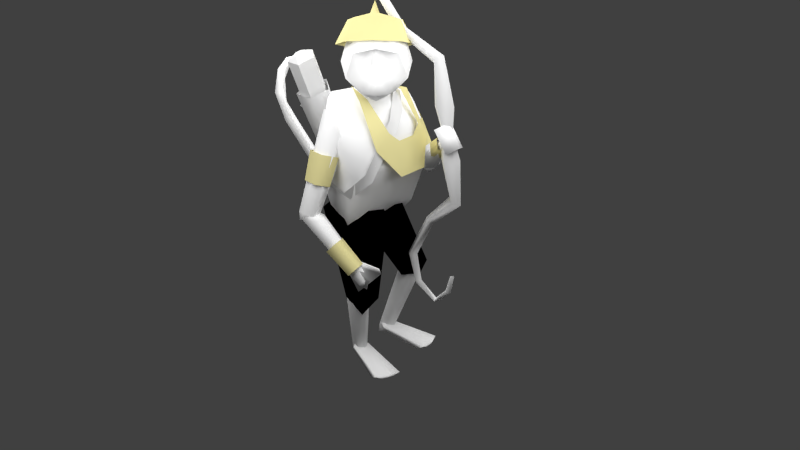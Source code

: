 # Source: general.blend  (saved by Blender 2.65.0; exported with 4.5.12 LTS)
import bpy
from mathutils import Matrix  # noqa: F401  (used for matrix-valued properties, if any)

bpy.ops.wm.read_factory_settings(use_empty=True)
scene = bpy.context.scene
scene.name = 'Scene'

# ---- collections
col_collection_1 = bpy.data.collections.new('Collection 1'); scene.collection.children.link(col_collection_1)

# ---- materials (node trees are filled in below, after node groups)
mat_wood = bpy.data.materials.new('wood')
mat_wood.alpha_threshold = 0.0
mat_wood.use_transparent_shadow = False
mat_wood.roughness = 0.5
mat_wood.line_color = (0.0, 0.0, 0.0, 1.0)
mat_arrow = bpy.data.materials.new('arrow')
mat_arrow.alpha_threshold = 0.0
mat_arrow.use_transparent_shadow = False
mat_arrow.roughness = 0.5
mat_arrow.line_color = (0.0, 0.0, 0.0, 1.0)
mat_ornaments = bpy.data.materials.new('ornaments')
mat_ornaments.alpha_threshold = 0.0
mat_ornaments.use_transparent_shadow = False
mat_ornaments.diffuse_color = (0.8, 0.7296, 0.3452, 1.0)
mat_ornaments.roughness = 0.5
mat_ornaments.line_color = (0.0, 0.0, 0.0, 1.0)
mat_body = bpy.data.materials.new('body')
mat_body.alpha_threshold = 0.0
mat_body.use_transparent_shadow = False
mat_body.diffuse_color = (1.0, 1.0, 1.0, 1.0)
mat_body.roughness = 0.5
mat_body.line_color = (0.0, 0.0, 0.0, 1.0)
mat_metal = bpy.data.materials.new('metal')
mat_metal.alpha_threshold = 0.0
mat_metal.use_transparent_shadow = False
mat_metal.diffuse_color = (1.0, 1.0, 1.0, 1.0)
mat_metal.roughness = 0.5
mat_metal.line_color = (0.0, 0.0, 0.0, 1.0)
mat_handle = bpy.data.materials.new('handle')
mat_handle.alpha_threshold = 0.0
mat_handle.use_transparent_shadow = False
mat_handle.diffuse_color = (0.1376, 0.05778, 0.02582, 1.0)
mat_handle.specular_color = (0.448, 0.448, 0.448)
mat_handle.roughness = 0.5
mat_handle.line_color = (0.0, 0.0, 0.0, 1.0)
mat_face = bpy.data.materials.new('face')
mat_face.alpha_threshold = 0.0
mat_face.use_transparent_shadow = False
mat_face.diffuse_color = (1.0, 1.0, 1.0, 1.0)
mat_face.roughness = 0.5
mat_face.line_color = (0.0, 0.0, 0.0, 1.0)
mat_cloth = bpy.data.materials.new('cloth')
mat_cloth.alpha_threshold = 0.0
mat_cloth.use_transparent_shadow = False
mat_cloth.diffuse_color = (0.0, 0.0, 0.0, 1.0)
mat_cloth.roughness = 0.5
mat_cloth.line_color = (0.0, 0.0, 0.0, 1.0)

# ---- material node trees

# ---- world
world_world = bpy.data.worlds.new('World'); scene.world = world_world
world_world.color = (0.05088, 0.05088, 0.05088)
world_world.use_sun_shadow = False
world_world.sun_shadow_jitter_overblur = 0.0
world_world.cycles.sampling_method = 'MANUAL'
world_world.cycles.sample_map_resolution = 256

# ---- cameras
cam_camera = bpy.data.cameras.new('Camera')
cam_camera.clip_end = 100.0
cam_camera.lens = 35.0
cam_camera.sensor_width = 32.0
cam_camera.sensor_height = 18.0
cam_camera.ortho_scale = 7.314
cam_camera.dof.focus_distance = 0.0
cam_camera.dof.aperture_fstop = 128.0

# ---- lights
light_lamp_003 = bpy.data.lights.new('Lamp.003', 'POINT')
light_lamp_003.transmission_factor = 0.0
light_lamp_003.cutoff_distance = 30.0
light_lamp_003.energy = 100.0
light_lamp_003.shadow_buffer_clip_start = 1.001
light_lamp_003.shadow_soft_size = 1.0
light_lamp_003.shadow_maximum_resolution = 0.006
light_lamp_003.use_absolute_resolution = True
light_lamp_003.cycles.use_multiple_importance_sampling = False
light_lamp_002 = bpy.data.lights.new('Lamp.002', 'POINT')
light_lamp_002.transmission_factor = 0.0
light_lamp_002.cutoff_distance = 30.0
light_lamp_002.energy = 100.0
light_lamp_002.shadow_buffer_clip_start = 1.001
light_lamp_002.shadow_soft_size = 1.0
light_lamp_002.shadow_maximum_resolution = 0.006
light_lamp_002.use_absolute_resolution = True
light_lamp_002.cycles.use_multiple_importance_sampling = False
light_lamp_001 = bpy.data.lights.new('Lamp.001', 'POINT')
light_lamp_001.transmission_factor = 0.0
light_lamp_001.cutoff_distance = 30.0
light_lamp_001.energy = 100.0
light_lamp_001.shadow_buffer_clip_start = 1.001
light_lamp_001.shadow_soft_size = 1.0
light_lamp_001.shadow_maximum_resolution = 0.006
light_lamp_001.use_absolute_resolution = True
light_lamp_001.cycles.use_multiple_importance_sampling = False
light_lamp = bpy.data.lights.new('Lamp', 'POINT')
light_lamp.transmission_factor = 0.0
light_lamp.cutoff_distance = 30.0
light_lamp.energy = 100.0
light_lamp.shadow_buffer_clip_start = 1.001
light_lamp.shadow_soft_size = 1.0
light_lamp.shadow_maximum_resolution = 0.006
light_lamp.use_absolute_resolution = True
light_lamp.cycles.use_multiple_importance_sampling = False

# ---- meshes
me_cylinder_010 = bpy.data.meshes.new('Cylinder.010')
me_cylinder_010.from_pydata([(-5.84e-09, 0.755, -1.0), (0.0, 1.0, 1.0), (0.7181, 0.2333, -1.0), (0.9511, 0.309, 1.0), (0.4438, -0.6108, -1.0), (0.5878, -0.809, 1.0), (-0.4438, -0.6108, -1.0), (-0.5878, -0.809, 1.0), (-0.7181, 0.2333, -1.0), (-0.9511, 0.309, 1.0), (0.8502, 0.2763, 0.1343), (0.8273, 0.2688, -0.06207), (1.048, 1.961, 0.6776), (0.8957, 2.466, 0.5524), (1.825, 2.67, 0.8131), (1.688, 3.248, 0.748), (3.42, 2.687, 0.7157), (3.283, 3.21, 0.6043), (4.657, 0.9754, 0.5574), (4.896, 1.215, 0.3973), (4.778, -1.714, 0.03014), (4.875, -1.506, -0.1562), (3.664, -2.688, -0.2464), (3.652, -2.48, -0.4328), (1.01, -2.129, -0.2143), (0.7987, -2.206, -0.3988), (0.4374, -0.77, 0.3289), (0.4384, -0.7662, 0.1324), (4.414, 2.142, 0.4935), (4.03, 1.843, 0.6377), (2.709, 2.682, 0.7615), (2.555, 3.279, 0.7132), (1.306, 2.289, 0.7557), (1.346, 2.992, 0.731), (-4.141e-09, 0.8055, 0.3483), (0.7661, 0.2489, 0.3483), (0.4735, -0.6517, 0.3483), (-0.4735, -0.6517, 0.3483), (-0.7661, 0.2489, 0.3483), (-4.141e-09, 0.8055, 1.605), (0.7661, 0.2489, 1.605), (0.4735, -0.6517, 1.605), (-0.4735, -0.6517, 1.605), (-0.7661, 0.2489, 1.605), (-0.2926, -0.09508, 1.687), (6.557e-07, -0.3077, 1.687), (0.2926, -0.09508, 1.687), (-0.1809, 0.2489, 1.687), (0.1809, 0.2489, 1.687)], [], [(0, 1, 3, 10, 11, 2), (2, 11, 10, 3, 5, 4), (4, 5, 7, 6), (8, 9, 1, 0), (6, 7, 9, 8), (0, 2, 4, 6, 8), (10, 11, 13, 12), (32, 33, 15, 14), (30, 31, 17, 16), (16, 17, 28, 29), (18, 19, 21, 20), (20, 21, 23, 22), (22, 23, 25, 24), (24, 25, 27, 26), (29, 28, 19, 18), (14, 15, 31, 30), (12, 13, 33, 32), (38, 37, 42, 43), (35, 34, 39, 40), (34, 38, 43, 39), (36, 35, 40, 41), (37, 36, 41, 42), (43, 47, 39), (40, 48, 46), (42, 44, 43), (41, 40, 46), (40, 39, 48), (39, 47, 48), (44, 47, 43), (44, 42, 45), (41, 46, 45), (42, 41, 45), (46, 48, 47, 44, 45)])
me_cylinder_010.polygons.foreach_set('use_smooth', [1, 1, 1, 1, 1, 1, 1, 1, 1, 1, 1, 1, 1, 1, 1, 1, 1, 0, 0, 0, 0, 0, 0, 0, 0, 0, 0, 0, 0, 0, 0, 0, 0])
_uv = me_cylinder_010.uv_layers.new(name='UVMap')
_uv.uv.foreach_set('vector', [0.5047, 0.3982, 0.1952, 9.83e-05, 0.8026, 9.825e-05, 0.6822, 0.1798, 0.6548, 0.2205, 0.5244, 0.4152, 0.5244, 0.4152, 0.6548, 0.2205, 0.6822, 0.1798, 0.8026, 9.825e-05, 0.9999, 0.5837, 0.5093, 0.4468, 0.5093, 0.4468, 0.9999, 0.5837, 0.4954, 0.9656, 0.4777, 0.4436, 0.4789, 0.413, 9.825e-05, 0.5889, 0.1952, 9.83e-05, 0.5047, 0.3982, 0.4777, 0.4436, 0.4954, 0.9656, 9.825e-05, 0.5889, 0.4789, 0.413, 0.5047, 0.3982, 0.5244, 0.4152, 0.5093, 0.4468, 0.4777, 0.4436, 0.4789, 0.413, 0.6822, 0.1798, 0.6548, 0.2205, 0.6548, 0.2205, 0.6822, 0.1798, 0.6822, 0.1798, 0.6548, 0.2205, 0.6548, 0.2205, 0.6822, 0.1798, 0.6822, 0.1798, 0.6548, 0.2205, 0.6548, 0.2205, 0.6822, 0.1798, 0.6822, 0.1798, 0.6548, 0.2205, 0.6548, 0.2205, 0.6822, 0.1798, 0.6822, 0.1798, 0.6548, 0.2205, 0.6548, 0.2205, 0.6822, 0.1798, 0.6822, 0.1798, 0.6548, 0.2205, 0.6548, 0.2205, 0.6822, 0.1798, 0.6822, 0.1798, 0.6548, 0.2205, 0.6548, 0.2205, 0.6822, 0.1798, 0.6822, 0.1798, 0.6548, 0.2205, 0.6548, 0.2205, 0.6822, 0.1798, 0.6822, 0.1798, 0.6548, 0.2205, 0.6548, 0.2205, 0.6822, 0.1798, 0.6822, 0.1798, 0.6548, 0.2205, 0.6548, 0.2205, 0.6822, 0.1798, 0.6822, 0.1798, 0.6548, 0.2205, 0.6548, 0.2205, 0.6822, 0.1798, 0.9141, 0.1793, 0.8332, 0.9281, -0.1608, 0.8207, -0.07993, 0.07193, 8.688e-05, 0.7532, 8.678e-05, 8.678e-05, 0.9999, 8.678e-05, 0.9999, 0.7532, -0.007468, 0.743, 0.007848, -0.01, 1.007, 0.01033, 0.9922, 0.7633, 0.8856, 0.1358, 0.8672, 0.8887, -0.1323, 0.8642, -0.1139, 0.1113, 0.8856, 0.1358, 0.8672, 0.8887, -0.1323, 0.8642, -0.1139, 0.1113, 0.916, 0.6504, 0.9539, 0.7021, 0.9632, 1.018, 0.9935, 0.8231, 0.9724, 0.7483, 0.9856, 0.6063, 0.951, -0.005827, 0.9523, 0.4657, 0.916, 0.6504, 1.016, 0.454, 0.9935, 0.8231, 0.9856, 0.6063, 0.9935, 0.8231, 0.9632, 1.018, 0.9724, 0.7483, 0.9632, 1.018, 0.9539, 0.7021, 0.9724, 0.7483, 0.9523, 0.4657, 0.9539, 0.7021, 0.916, 0.6504, 0.9523, 0.4657, 0.951, -0.005827, 0.9749, 0.4163, 1.016, 0.454, 0.9856, 0.6063, 0.9749, 0.4163, 0.951, -0.005827, 1.016, 0.454, 0.9749, 0.4163, 0.9856, 0.6063, 0.9724, 0.7483, 0.9539, 0.7021, 0.9523, 0.4657, 0.9749, 0.4163])
me_cylinder_010.materials.append(mat_wood)
me_cylinder_010.materials.append(mat_arrow)
me_cylinder_010.use_remesh_preserve_volume = False
me_cylinder_010.use_remesh_preserve_attributes = False
me_cylinder_010.use_mirror_vertex_groups = False
me_cylinder_010.update()
me_cylinder_001 = bpy.data.meshes.new('Cylinder.001')
me_cylinder_001.from_pydata([(13.28, 1.314, -1.153), (13.26, 1.305, 1.147), (14.58, -0.0263, -1.234), (14.66, 0.02521, 1.224), (13.05, -1.314, -1.174), (13.08, -1.305, 1.18), (11.76, 0.0263, -1.093), (11.68, -0.02521, 1.104), (-2.163, 1.127, -2.3), (-2.158, 1.127, 2.3), (-0.73, -4.955e-08, -2.299), (-0.725, -4.955e-08, 2.3), (-2.163, -1.127, -2.3), (-2.158, -1.127, 2.3), (-3.596, 1.317e-08, -2.3), (-3.591, 1.317e-08, 2.3), (3.487, 0.6736, -3.144), (3.494, 0.6414, 3.144), (4.343, -2.828e-08, -3.144), (4.309, -2.677e-08, 3.144), (3.487, -0.6736, -3.144), (3.494, -0.6414, 3.144), (2.631, 9.197e-09, -3.144), (2.679, 8.915e-09, 3.144), (9.456, 0.6736, -2.59), (9.209, 0.6414, 2.594), (10.05, -2.828e-08, -2.59), (9.779, -2.677e-08, 2.594), (9.456, -0.6736, -2.59), (9.209, -0.6414, 2.594), (8.858, 9.197e-09, -2.59), (8.639, 8.915e-09, 2.594), (4.717, -0.8468, -1.607), (5.619, 0.03402, -1.651), (3.948, -0.03402, -1.545), (4.85, 0.8468, -1.589), (3.683, 1.044, 1.616), (2.452, -0.04294, 1.584), (3.674, -1.044, 1.631), (4.906, 0.04294, 1.663), (13.17, 2.143, 0.4186), (15.89, -9.219e-08, 0.4187), (13.17, -2.143, 0.4186), (10.45, 2.701e-08, 0.4186), (6.963, -0.01797, -2.881), (7.658, -0.6723, -2.901), (8.345, 0.01797, -2.915), (7.65, 0.6723, -2.895), (-2.466, -0.03818, -2.891), (-1.549, -0.8795, -2.833), (-0.491, 0.03818, -2.803), (-1.407, 0.8795, -2.86), (13.17, 1.154, -0.02536), (13.17, -1.154, -0.02536), (14.64, -5.718e-08, -0.02535), (11.7, 7.031e-09, -0.02537), (13.17, 2.143, -0.4548), (10.44, 2.701e-08, -0.4549), (13.17, -2.143, -0.4548), (15.89, -9.219e-08, -0.4548), (-1.67, -0.8733, 2.826), (-0.6177, 0.05315, 2.805), (-1.647, 0.8733, 2.847), (-2.7, -0.05315, 2.869), (8.16, 0.02034, 2.999), (7.771, 0.6328, 2.952), (7.248, -0.02034, 2.917), (7.637, -0.6328, 2.964)], [], [(40, 1, 3, 41), (41, 3, 5, 42), (37, 38, 13, 15), (43, 7, 1, 40), (42, 5, 7, 43), (38, 39, 11, 13), (62, 63, 23, 17), (49, 48, 22, 20), (39, 36, 9, 11), (36, 37, 15, 9), (33, 32, 12, 10), (32, 34, 14, 12), (35, 33, 10, 8), (34, 35, 8, 14), (64, 65, 25, 27), (66, 67, 29, 31), (51, 50, 18, 16), (60, 61, 19, 21), (48, 51, 16, 22), (50, 49, 20, 18), (63, 60, 21, 23), (61, 62, 17, 19), (27, 25, 31, 29), (24, 26, 28, 30), (45, 44, 30, 28), (65, 66, 31, 25), (47, 46, 26, 24), (67, 64, 27, 29), (44, 47, 24, 30), (46, 45, 28, 26), (2, 4, 32, 33), (4, 6, 34, 32), (0, 2, 33, 35), (6, 0, 35, 34), (1, 7, 37, 36), (5, 3, 39, 38), (7, 5, 38, 37), (3, 1, 36, 39), (52, 40, 41, 54), (54, 41, 42, 53), (55, 43, 40, 52), (53, 42, 43, 55), (4, 58, 57, 6), (6, 57, 56, 0), (11, 9, 62, 61), (15, 13, 60, 63), (0, 56, 59, 2), (58, 53, 55, 57), (2, 59, 58, 4), (17, 23, 66, 65), (56, 52, 54, 59), (21, 19, 64, 67), (57, 55, 52, 56), (59, 54, 53, 58), (9, 15, 63, 62), (14, 8, 51, 48), (20, 22, 44, 45), (13, 11, 61, 60), (12, 14, 48, 49), (10, 12, 49, 50), (8, 10, 50, 51), (23, 21, 67, 66), (19, 17, 65, 64), (18, 20, 45, 46), (16, 18, 46, 47), (22, 16, 47, 44)])
me_cylinder_001.polygons.foreach_set('use_smooth', [True] * 66)
_uv = me_cylinder_001.uv_layers.new(name='UVMap')
_uv.uv.foreach_set('vector', [0.5, 0.0, 1.0, 0.0, 1.0, 1.0, 0.5, 1.0, 0.5, 0.0, 1.0, 0.0, 1.0, 1.0, 0.5, 1.0, 0.0, 0.5, 1.0, 0.5, 1.0, 1.0, 0.0, 1.0, 0.5, 0.0, 1.0, 0.0, 1.0, 1.0, 0.5, 1.0, 0.5, 0.0, 1.0, 0.0, 1.0, 1.0, 0.5, 1.0, 0.0, 0.5, 1.0, 0.5, 1.0, 1.0, 0.0, 1.0, 0.0, 0.5, 1.0, 0.5, 1.0, 1.0, 0.0, 1.0, 0.0, 0.5, 1.0, 0.5, 1.0, 1.0, 0.0, 1.0, 0.0, 0.5, 1.0, 0.5, 1.0, 1.0, 0.0, 1.0, 0.0, 0.5, 1.0, 0.5, 1.0, 1.0, 0.0, 1.0, 0.0, 0.5, 1.0, 0.5, 1.0, 1.0, 0.0, 1.0, 0.0, 0.5, 1.0, 0.5, 1.0, 1.0, 0.0, 1.0, 0.0, 0.5, 1.0, 0.5, 1.0, 1.0, 0.0, 1.0, 0.0, 0.5, 1.0, 0.5, 1.0, 1.0, 0.0, 1.0, 0.0, 0.5, 1.0, 0.5, 1.0, 1.0, 0.0, 1.0, 0.0, 0.5, 1.0, 0.5, 1.0, 1.0, 0.0, 1.0, 0.0, 0.5, 1.0, 0.5, 1.0, 1.0, 0.0, 1.0, 0.0, 0.5, 1.0, 0.5, 1.0, 1.0, 0.0, 1.0, 0.0, 0.5, 1.0, 0.5, 1.0, 1.0, 0.0, 1.0, 0.0, 0.5, 1.0, 0.5, 1.0, 1.0, 0.0, 1.0, 0.0, 0.5, 1.0, 0.5, 1.0, 1.0, 0.0, 1.0, 0.0, 0.5, 1.0, 0.5, 1.0, 1.0, 0.0, 1.0, 0.0, 0.0, 1.0, 0.0, 1.0, 1.0, 0.0, 1.0, 0.0, 0.0, 1.0, 0.0, 1.0, 1.0, 0.0, 1.0, 0.0, 0.5, 1.0, 0.5, 1.0, 1.0, 0.0, 1.0, 0.0, 0.5, 1.0, 0.5, 1.0, 1.0, 0.0, 1.0, 0.0, 0.5, 1.0, 0.5, 1.0, 1.0, 0.0, 1.0, 0.0, 0.5, 1.0, 0.5, 1.0, 1.0, 0.0, 1.0, 0.0, 0.5, 1.0, 0.5, 1.0, 1.0, 0.0, 1.0, 0.0, 0.5, 1.0, 0.5, 1.0, 1.0, 0.0, 1.0, 0.0, 0.0, 1.0, 0.0, 1.0, 0.5, 0.0, 0.5, 0.0, 0.0, 1.0, 0.0, 1.0, 0.5, 0.0, 0.5, 0.0, 0.0, 1.0, 0.0, 1.0, 0.5, 0.0, 0.5, 0.0, 0.0, 1.0, 0.0, 1.0, 0.5, 0.0, 0.5, 0.0, 0.0, 1.0, 0.0, 1.0, 0.5, 0.0, 0.5, 0.0, 0.0, 1.0, 0.0, 1.0, 0.5, 0.0, 0.5, 0.0, 0.0, 1.0, 0.0, 1.0, 0.5, 0.0, 0.5, 0.0, 0.0, 1.0, 0.0, 1.0, 0.5, 0.0, 0.5, 0.375, 0.0, 0.5, 0.0, 0.5, 1.0, 0.375, 1.0, 0.375, 0.0, 0.5, 0.0, 0.5, 1.0, 0.375, 1.0, 0.375, 0.0, 0.5, 0.0, 0.5, 1.0, 0.375, 1.0, 0.375, 0.0, 0.5, 0.0, 0.5, 1.0, 0.375, 1.0, 0.0, 0.0, 0.25, 0.0, 0.25, 1.0, 0.0, 1.0, 0.0, 0.0, 0.25, 0.0, 0.25, 1.0, 0.0, 1.0, 0.0, 0.0, 1.0, 0.0, 1.0, 0.5, 0.0, 0.5, 0.0, 0.0, 1.0, 0.0, 1.0, 0.5, 0.0, 0.5, 0.0, 0.0, 0.25, 0.0, 0.25, 1.0, 0.0, 1.0, 0.25, 0.0, 0.375, 0.0, 0.375, 1.0, 0.25, 1.0, 0.0, 0.0, 0.25, 0.0, 0.25, 1.0, 0.0, 1.0, 0.0, 0.0, 1.0, 0.0, 1.0, 0.5, 0.0, 0.5, 0.25, 0.0, 0.375, 0.0, 0.375, 1.0, 0.25, 1.0, 0.0, 0.0, 1.0, 0.0, 1.0, 0.5, 0.0, 0.5, 0.25, 0.0, 0.375, 0.0, 0.375, 1.0, 0.25, 1.0, 0.25, 0.0, 0.375, 0.0, 0.375, 1.0, 0.25, 1.0, 0.0, 0.0, 1.0, 0.0, 1.0, 0.5, 0.0, 0.5, 0.0, 0.0, 1.0, 0.0, 1.0, 0.5, 0.0, 0.5, 0.0, 0.0, 1.0, 0.0, 1.0, 0.5, 0.0, 0.5, 0.0, 0.0, 1.0, 0.0, 1.0, 0.5, 0.0, 0.5, 0.0, 0.0, 1.0, 0.0, 1.0, 0.5, 0.0, 0.5, 0.0, 0.0, 1.0, 0.0, 1.0, 0.5, 0.0, 0.5, 0.0, 0.0, 1.0, 0.0, 1.0, 0.5, 0.0, 0.5, 0.0, 0.0, 1.0, 0.0, 1.0, 0.5, 0.0, 0.5, 0.0, 0.0, 1.0, 0.0, 1.0, 0.5, 0.0, 0.5, 0.0, 0.0, 1.0, 0.0, 1.0, 0.5, 0.0, 0.5, 0.0, 0.0, 1.0, 0.0, 1.0, 0.5, 0.0, 0.5, 0.0, 0.0, 1.0, 0.0, 1.0, 0.5, 0.0, 0.5])
me_cylinder_001.materials.append(mat_wood)
me_cylinder_001.use_remesh_preserve_volume = False
me_cylinder_001.use_remesh_preserve_attributes = False
me_cylinder_001.use_mirror_vertex_groups = False
me_cylinder_001.update()
me_plane_002 = bpy.data.meshes.new('Plane.002')
me_plane_002.from_pydata([(-1.063, 0.4823, -0.2179), (-1.063, -0.5349, -0.2179), (-1.063, 0.3485, -0.2179), (-1.063, -0.3819, -0.2179), (-0.2373, -0.5047, -0.09843), (0.2598, -0.192, 0.0), (0.2437, 0.3248, 0.0), (-0.2288, 0.592, -0.09843), (-0.4762, 0.3804, 0.0), (-0.3229, 0.2204, 0.0), (-0.3082, -0.08205, 0.0), (-0.4717, -0.2691, 0.01686), (-1.313, 0.07856, -0.7173), (-1.279, -0.2588, -0.6928), (1.134, -0.07466, -1.017), (-0.4656, -0.08398, -0.04412), (1.033, -0.6882, -1.102), (-0.6741, -0.3755, -0.1619), (0.6927, -0.6242, -1.468), (-1.205, -0.7344, -0.7352), (0.6429, 0.008243, -1.402), (-1.219, -0.00772, -0.8795), (0.7135, 0.6118, -1.396), (-1.169, 0.6242, -0.6153), (1.054, 0.5477, -1.03), (-0.5961, 0.1609, 0.003067), (-1.159, -0.06985, -0.311), (1.19, -0.02382, -1.481), (0.1338, -0.8557, -0.3463), (0.1079, -0.08243, -0.1652), (0.2191, 0.6474, -0.3026), (0.8093, -0.7337, -0.8335), (0.9041, 0.6017, -0.8087), (0.7178, -0.06061, -0.7149), (0.2063, 0.6985, -1.324), (0.1724, -0.7283, -1.403), (0.01316, 0.00203, -1.325), (-0.01696, -0.554, -0.1529), (0.01382, 0.3375, -0.1024), (0.634, -0.4182, -1.56), (0.06158, -0.448, -1.506), (-1.255, -0.4974, -0.9293), (-1.257, 0.4207, -0.8935), (0.04922, 0.3662, -1.493), (0.62, 0.3374, -1.56), (-0.4981, 0.803, -0.9624), (-0.2985, 0.7425, -0.4198), (-0.6855, 0.3963, -1.264), (-0.6503, -0.4729, -1.301), (-0.4855, -0.8412, -1.083), (-0.6698, -0.003177, -1.101), (-0.3985, -0.899, -0.5005), (-0.551, -0.7384, -0.3227), (-0.4628, 0.5901, -0.2081)], [], [(2, 0, 12), (13, 1, 3), (1, 4, 11, 3), (4, 5, 10, 11), (8, 7, 0, 2), (9, 6, 7, 8), (5, 6, 9, 10), (14, 33, 31, 16), (28, 37, 51), (40, 48, 50, 36), (43, 47, 45, 34), (25, 23, 26), (24, 32, 33, 14), (22, 34, 32, 24), (16, 18, 27), (26, 21, 41), (15, 25, 26), (17, 15, 26), (19, 17, 26), (23, 42, 26), (14, 16, 27), (39, 20, 27), (24, 27, 22), (44, 22, 27), (24, 14, 27), (31, 28, 51, 49, 35), (30, 46, 38), (32, 30, 29, 33), (33, 29, 28, 31), (34, 45, 46, 30, 32), (16, 31, 35, 18), (39, 40, 36, 20), (44, 43, 34, 22), (17, 19, 52), (25, 38, 53), (30, 38, 29), (29, 37, 28), (29, 15, 17, 37), (38, 25, 15, 29), (18, 35, 40, 39), (19, 26, 41), (35, 49, 48, 40), (36, 50, 47, 43), (20, 36, 43, 44), (42, 21, 26), (20, 44, 27), (18, 39, 27), (45, 23, 46), (38, 46, 53), (47, 42, 23, 45), (49, 19, 41, 48), (50, 21, 42, 47), (48, 41, 21, 50), (49, 51, 19), (52, 19, 51), (37, 52, 51), (37, 17, 52), (23, 25, 53), (46, 23, 53)])
me_plane_002.polygons.foreach_set('use_smooth', [True] * 59)
me_plane_002.polygons.foreach_set('material_index', [0, 0, 0, 0, 0, 0, 0, 1, 1, 1, 1, 1, 1, 1, 1, 1, 1, 1, 1, 1, 1, 1, 1, 1, 1, 1, 1, 1, 1, 1, 1, 1, 1, 1, 1, 1, 1, 1, 1, 1, 1, 1, 1, 1, 1, 1, 1, 1, 1, 1, 1, 1, 1, 1, 1, 1, 1, 1, 1])
_uv = me_plane_002.uv_layers.new(name='UVMap')
_uv.uv.foreach_set('vector', [0.6806, 0.0632, 0.7475, 0.0632, 0.5456, -0.1865, 0.3769, 0.8258, 0.2389, 1.063, 0.3154, 1.063, 0.04322, 0.2389, 0.456, 0.254, 0.3388, 0.3718, 0.04322, 0.3154, 0.456, 0.254, 0.7045, 0.4104, 0.4206, 0.4653, 0.3388, 0.3718, 0.3366, 0.6966, 0.4602, 0.8023, 0.04322, 0.7475, 0.04322, 0.6806, 0.4132, 0.6166, 0.6965, 0.6688, 0.4602, 0.8023, 0.3366, 0.6966, 0.7045, 0.4104, 0.6965, 0.6688, 0.4132, 0.6166, 0.4206, 0.4653, 0.1416, 0.469, -0.06644, 0.476, -0.0207, 0.1395, 0.09124, 0.1622, 0.6416, 0.07848, 0.5662, 0.2294, 0.3754, 0.05686, 0.6054, 0.2823, 0.2495, 0.2699, 0.2397, 0.5048, 0.5812, 0.5074, 0.5993, 0.6895, 0.2319, 0.7045, 0.3256, 0.9079, 0.6778, 0.8556, 0.2766, 0.5868, -0.009804, 0.8185, -0.004646, 0.4714, 0.1016, 0.7802, 0.02673, 0.8072, -0.06644, 0.476, 0.1416, 0.469, 0.9314, 0.474, 0.6778, 0.51, 1.027, 0.7678, 1.102, 0.657, 0.09124, 0.1622, -0.079, 0.1943, 0.1695, 0.4944, 0.4714, 0.01668, 0.5025, -0.2676, 0.2577, -0.2925, 0.3419, 0.4644, 0.2766, 0.5868, -0.004646, 0.4714, 0.2376, 0.3186, 0.3419, 0.4644, -0.004646, 0.4714, 0.9723, 0.1392, 1.238, 0.3186, 0.9954, 0.4714, 0.8185, 0.8645, 0.7167, 0.7254, 0.4714, 1.017, 0.469, 0.6637, 0.1622, 0.621, 0.4944, 0.4314, 0.8916, 0.2973, 0.8961, 0.5105, 1.17, 0.4944, 0.7802, 0.657, 0.4944, 0.4314, 0.8122, 0.474, 0.8846, 0.6751, 0.9314, 0.8122, 1.17, 0.4944, 0.7802, 0.657, 0.469, 0.6637, 0.4944, 0.4314, 0.9793, 0.7554, 0.6416, 0.999, 0.3754, 0.9219, 0.3319, 0.6308, 0.6609, 0.4709, 0.6842, 0.83, 0.4254, 0.8776, 0.5816, 0.6751, 0.02673, 0.8072, -0.3158, 0.83, -0.3714, 0.4651, -0.06644, 0.476, 0.9336, 0.476, 0.6286, 0.4651, 0.6416, 0.07848, 0.9793, 0.1395, 0.6778, 0.51, 0.3256, 0.691, 0.4254, 0.9623, 0.6842, 1.021, 1.027, 0.7678, 0.09124, 0.621, -0.0207, 0.7554, -0.3391, 0.4709, -0.079, 0.438, 0.8916, 0.2973, 0.6054, 0.2823, 0.5812, 0.5074, 0.8961, 0.5105, 0.8846, 0.6751, 0.5993, 0.6895, 0.6778, 0.8556, 0.9314, 0.8122, 0.2376, 0.3186, -0.02771, 0.1392, 0.2991, 0.1371, 0.2766, 0.5868, 0.5816, 0.6751, 0.3432, 0.8014, 0.6842, 0.83, 0.5816, 0.6751, 0.6286, 0.4651, 0.6286, 0.4651, 0.5662, 0.2294, 0.6416, 0.07848, 0.6286, 0.4651, 0.3419, 0.4644, 0.2376, 0.3186, 0.5662, 0.2294, 0.5816, 0.6751, 0.2766, 0.5868, 0.3419, 0.4644, 0.6286, 0.4651, 0.921, 0.1943, 0.6609, 0.1422, 0.6054, 0.2823, 0.8916, 0.2973, 0.1392, 0.8046, 0.4714, 1.017, 0.2577, 0.7075, 0.6609, 0.1422, 0.3319, 0.08577, 0.2495, 0.2699, 0.6054, 0.2823, 0.5812, 0.5074, 0.2397, 0.5048, 0.2319, 0.7045, 0.5993, 0.6895, 0.8961, 0.5105, 0.5812, 0.5074, 0.5993, 0.6895, 0.8846, 0.6751, 0.7167, 0.7254, 0.5025, 0.7324, 0.4714, 1.017, 0.8961, 0.5105, 0.8846, 0.6751, 1.17, 0.4944, 0.921, 0.1943, 0.8916, 0.2973, 1.17, 0.4944, 0.3256, 0.691, -0.009804, 0.8645, 0.4254, 0.9623, 0.5816, 0.121, 0.4254, -0.03773, 0.3432, 0.06812, 0.2319, 0.5402, -0.05387, 0.7254, -0.009804, 0.8645, 0.3256, 0.691, 0.3319, 0.08577, -0.02771, 0.1392, -0.05287, 0.2577, 0.2495, 0.2699, 0.2397, 0.5048, -0.03467, 0.5025, -0.05387, 0.7167, 0.2319, 0.7045, 0.2495, 0.2699, -0.05287, 0.2577, -0.03467, 0.5025, 0.2397, 0.5048, 0.3319, 0.6308, 0.3754, 0.9219, -0.02771, 0.8046, 0.2991, 0.01084, -0.02771, -0.1954, 0.3754, -0.07805, 0.5662, 0.09571, 0.2991, 0.01084, 0.3754, -0.07805, 0.5662, 0.2294, 0.2376, 0.3186, 0.2991, 0.1371, 0.9902, 0.8185, 1.277, 0.5868, 1.343, 0.8014, 0.4254, 0.9623, -0.009804, 0.8645, 0.3432, 1.068])
me_plane_002.materials.append(mat_ornaments)
me_plane_002.materials.append(mat_body)
me_plane_002.use_remesh_preserve_volume = False
me_plane_002.use_remesh_preserve_attributes = False
me_plane_002.use_mirror_vertex_groups = False
me_plane_002.update()
me_plane = bpy.data.meshes.new('Plane')
me_plane.from_pydata([(-0.1387, 1.318, 0.1262), (-0.1387, 0.9999, 0.1254), (-0.05591, 1.319, -0.1232), (-0.05591, 1.0, -0.124), (-2.594, 1.243, -0.02432), (-2.594, 1.108, -0.02467), (0.3568, 1.318, 0.06762), (0.3461, 1.0, 0.07729), (-2.502, 1.239, 0.07973), (-2.498, 1.104, 0.07966)], [], [(6, 7, 3, 2), (3, 7, 1, 9, 5), (2, 3, 5, 4), (8, 9, 1, 0), (0, 6, 2, 4, 8), (0, 1, 7, 6)])
me_plane.polygons.foreach_set('use_smooth', [True] * 6)
me_plane.polygons.foreach_set('material_index', [2, 2, 2, 2, 2, 2])
_uv = me_plane.uv_layers.new(name='UVMap')
_uv.uv.foreach_set('vector', [0.0, 0.282, 1.0, 0.2474, 1.0, 1.0, 0.0, 1.0, 0.0, 0.0, 0.7526, 0.0, 1.0, 0.0, 1.0, 0.7543, 1.0, 1.0, 0.0, 0.0, 1.0, 0.0, 1.0, 1.0, 0.0, 1.0, 0.0, 0.2432, 1.0, 0.2457, 1.0, 1.0, 0.0, 1.0, 0.0, 0.0, 0.282, 0.0, 1.0, 0.0, 1.0, 1.0, 0.7568, 0.7568, 0.0, 0.0, 1.0, 0.0, 1.0, 0.2474, 0.0, 0.282])
me_plane.materials.append(mat_metal)
me_plane.materials.append(mat_handle)
me_plane.materials.append(mat_body)
me_plane.use_remesh_preserve_volume = False
me_plane.use_remesh_preserve_attributes = False
me_plane.use_mirror_vertex_groups = False
me_plane.update()
me_cylinder_008 = bpy.data.meshes.new('Cylinder.008')
me_cylinder_008.from_pydata([(-1.576, 0.4825, -0.3241), (-3.868, -0.2702, -0.4213), (-1.513, 0.248, 0.4999), (-3.797, -0.5351, 0.5093), (-1.216, -0.5576, 0.5247), (-3.462, -1.445, 0.5373), (-1.095, -0.821, -0.284), (-3.325, -1.742, -0.376), (-1.318, -0.1782, -0.8086), (-3.577, -1.016, -0.9685), (0.0, 1.0, -1.0), (0.0, 1.0, 1.0), (0.6037, -0.2837, -1.0), (0.6037, -0.2837, 1.0), (-1.268, -0.4604, -0.5291), (-1.268, -0.4604, 0.3239), (0.4518, 0.8287, -1.0), (0.4218, 0.8807, 1.0), (-1.437, 0.1098, -0.5033), (-1.435, 0.1124, 0.3436), (-1.16, 0.4916, 0.2492), (-6.241, -1.256, -0.0145), (-1.007, 0.06066, 0.4432), (-6.392, -2.057, 0.2917), (-0.8042, -0.3979, 0.1438), (-6.86, -3.013, -0.1988), (-0.7544, -0.4255, -0.3495), (-7.177, -3.167, -0.9955), (-0.9072, 0.005417, -0.5436), (-7.026, -2.366, -1.302), (-1.11, 0.4639, -0.2442), (-6.557, -1.41, -0.8112), (-7.46, -2.487, -0.393), (-0.2523, -0.05541, -0.2359)], [], [(0, 1, 3, 2), (2, 3, 5, 4), (4, 5, 7, 6), (8, 9, 1, 0), (6, 7, 9, 8), (16, 17, 13, 12), (13, 17, 11, 19, 15), (12, 13, 15, 14), (18, 19, 11, 10), (10, 16, 12, 14, 18), (10, 11, 17, 16), (14, 15, 19, 18), (20, 21, 23, 22), (22, 23, 25, 24), (24, 25, 27, 26), (26, 27, 29, 28), (31, 29, 32), (30, 31, 21, 20), (28, 29, 31, 30), (22, 24, 33), (25, 32, 27), (21, 31, 32), (23, 21, 32), (25, 23, 32), (29, 27, 32), (20, 22, 33), (24, 26, 33), (30, 33, 28), (26, 28, 33), (30, 20, 33)])
me_cylinder_008.polygons.foreach_set('use_smooth', [True] * 30)
me_cylinder_008.polygons.foreach_set('material_index', [1, 1, 1, 1, 1, 0, 0, 0, 0, 0, 0, 0, 0, 0, 0, 0, 0, 0, 0, 0, 0, 0, 0, 0, 0, 0, 0, 0, 0, 0])
_uv = me_cylinder_008.uv_layers.new(name='UVMap')
_uv.uv.foreach_set('vector', [0.8705, 0.0669, -0.2755, 0.0183, -0.24, 0.4836, 0.902, 0.4789, 0.902, 0.692, -0.24, 0.3005, -0.07215, -0.1544, 1.051, 0.2892, 0.05057, 0.4913, -1.072, 0.4976, -1.004, 0.04095, 0.111, 0.08696, 0.9997, 0.4789, -0.1296, 0.05986, -0.2755, 0.4329, 0.8705, 0.8093, 0.111, 0.1575, -1.004, -0.3031, -1.13, 0.05986, -0.0003073, 0.4789, 0.9824, 0.729, 1.008, 1.729, 0.4262, 1.729, 0.4262, 0.729, 0.9605, 0.4262, 0.8696, 1.008, 0.6587, 1.068, -0.05864, 0.6242, 0.02488, 0.3378, 0.9605, 0.729, 0.9605, 1.729, 0.02488, 1.391, 0.02488, 0.9644, 0.9403, 0.9773, 0.9414, 1.401, 1.659, 1.729, 1.659, 0.729, 0.6587, 0.06804, 0.8846, -0.01759, 0.9605, -0.5738, 0.02488, -0.6622, -0.05974, -0.3771, 0.6587, 0.729, 0.6587, 1.729, 0.8696, 1.729, 0.8846, 0.729, 0.3378, 0.9644, 0.3378, 1.391, 0.6242, 1.401, 0.6229, 0.9773, 0.07888, 0.8138, -2.462, -0.05978, -2.537, -0.4605, 0.1553, 0.5984, 0.1553, 0.5984, -2.537, -0.4605, -2.772, -0.9383, 0.2566, 0.3691, 0.2566, 0.3009, -2.772, 0.1295, -2.93, -0.2688, 0.2815, 0.0542, 0.2815, 0.3553, -2.93, -1.016, -2.854, -0.6148, 0.2051, 0.5707, 0.863, 0.8234, 0.3852, 0.5781, 0.3246, 1.032, 0.1038, 0.1069, -2.62, -0.1766, -2.462, 0.2217, 0.07888, 0.3536, 0.2051, 0.5707, -2.854, -0.6148, -2.62, -0.137, 0.1038, 0.8, 0.1553, 0.5984, 0.2566, 0.3691, 0.5325, 0.5403, 0.06166, 0.1295, 0.3246, 0.03245, -0.01552, -0.2688, 0.9402, 0.2217, 0.863, -0.1766, 0.3246, 0.03245, 0.4626, 0.5395, 0.5384, 0.9402, -0.07136, 0.3246, 0.2284, 0.06166, 0.4626, 0.5395, -0.07136, 0.3246, 0.3852, 0.5781, -0.01552, 0.7312, 0.3246, 1.032, 0.8138, 0.3536, 0.5984, 0.4506, 0.5403, 0.111, 0.2566, 0.3009, 0.2815, 0.0542, 0.5325, 0.111, 0.1038, 0.8, 0.5325, 0.5403, 0.2051, 0.5707, 0.2815, 0.3553, 0.2051, 0.5707, 0.5325, 0.5403, 0.1038, 0.1069, 0.07888, 0.3536, 0.5325, 0.111])
me_cylinder_008.materials.append(mat_body)
me_cylinder_008.materials.append(mat_ornaments)
me_cylinder_008.use_remesh_preserve_volume = False
me_cylinder_008.use_remesh_preserve_attributes = False
me_cylinder_008.use_mirror_vertex_groups = False
me_cylinder_008.update()
me_cylinder = bpy.data.meshes.new('Cylinder')
me_cylinder.from_pydata([(0.0, 1.0, -1.0), (0.2493, 0.9994, 2.99), (1.0, -4.371e-08, -1.0), (1.148, -0.02413, 3.371), (-8.742e-08, -1.0, -1.0), (0.185, -0.9994, 3.021), (-1.0, 1.192e-08, -1.0), (-0.7133, 0.02413, 2.64), (-0.5729, 1.06, 5.166), (0.1159, 0.02561, 5.842), (-0.7022, -0.9358, 5.204), (-1.391, 0.09821, 4.529), (-3.126, 1.281, 8.172), (-2.867, 0.2521, 9.107), (-3.342, -0.707, 8.182), (-3.601, 0.3221, 7.248), (-8.019, 1.787, 10.05), (-7.454, 0.8348, 10.93), (-7.72, -0.1892, 9.996), (-8.285, 0.7634, 9.116), (-10.76, 0.9702, 11.23), (-9.789, 0.639, 11.8), (-9.547, -0.1268, 10.94), (-10.52, 0.2044, 10.37), (-12.35, -1.605, 12.73), (-11.6, -1.576, 13.11), (-11.26, -1.992, 12.47), (-12.0, -2.021, 12.09), (-12.74, -4.136, 13.91), (-12.26, -3.903, 14.17), (-11.93, -4.047, 13.7), (-12.41, -4.28, 13.43), (-12.31, -6.016, 14.78), (-11.83, -5.783, 15.04), (-11.5, -5.927, 14.56), (-11.98, -6.159, 14.3), (-11.99, -6.351, 14.83), (-11.87, -5.814, 15.06), (-11.81, -5.591, 14.51), (-11.94, -6.128, 14.28), (-9.584, -6.655, 14.82), (-9.685, -6.123, 15.07), (-9.762, -5.881, 14.53), (-9.661, -6.413, 14.28), (-8.144, -5.832, 14.72), (-8.51, -5.465, 15.02), (-8.755, -5.291, 14.51), (-8.39, -5.658, 14.21), (-7.156, -3.232, 15.88), (-7.396, -2.991, 16.07), (-7.557, -2.876, 15.73), (-7.317, -3.117, 15.54)], [], [(0, 1, 3, 2), (2, 3, 5, 4), (1, 7, 11, 8), (6, 7, 1, 0), (4, 5, 7, 6), (0, 2, 4, 6), (11, 10, 14, 15), (7, 5, 10, 11), (3, 1, 8, 9), (5, 3, 9, 10), (14, 13, 17, 18), (8, 11, 15, 12), (9, 8, 12, 13), (10, 9, 13, 14), (18, 17, 21, 22), (15, 14, 18, 19), (12, 15, 19, 16), (13, 12, 16, 17), (21, 20, 24, 25), (19, 18, 22, 23), (16, 19, 23, 20), (17, 16, 20, 21), (24, 27, 31, 28), (22, 21, 25, 26), (23, 22, 26, 27), (20, 23, 27, 24), (31, 30, 34, 35), (25, 24, 28, 29), (26, 25, 29, 30), (27, 26, 30, 31), (35, 34, 38, 39), (28, 31, 35, 32), (29, 28, 32, 33), (30, 29, 33, 34), (38, 37, 41, 42), (32, 35, 39, 36), (33, 32, 36, 37), (34, 33, 37, 38), (41, 40, 44, 45), (39, 38, 42, 43), (36, 39, 43, 40), (37, 36, 40, 41), (44, 47, 51, 48), (42, 41, 45, 46), (43, 42, 46, 47), (40, 43, 47, 44), (49, 48, 51, 50), (45, 44, 48, 49), (46, 45, 49, 50), (47, 46, 50, 51)])
me_cylinder.polygons.foreach_set('use_smooth', [True] * 50)
_uv = me_cylinder.uv_layers.new(name='UVMap')
_uv.uv.foreach_set('vector', [0.9779, 0.4751, 0.9775, 2.47, 0.4658, 2.661, 0.4779, 0.4751, 0.4779, 0.4751, 0.4658, 2.661, -0.02182, 2.486, -0.02214, 0.4751, 0.471, 0.4699, -0.01033, 0.295, -0.3492, 1.239, 0.05987, 1.558, 0.4779, 0.4751, 0.4899, 2.295, 0.9775, 2.47, 0.9779, 0.4751, 0.9779, 0.4751, 0.9782, 2.486, 1.49, 2.295, 1.478, 0.4751, 0.3463, 0.9779, 0.8463, 0.4779, 0.3463, -0.02214, -0.1537, 0.4779, 0.6508, 0.2394, 0.9952, 0.5772, -0.3245, 2.066, -0.4539, 1.599, 0.4899, 0.295, -0.02182, 0.4857, 0.009954, 1.577, 0.527, 1.239, 0.4658, 0.6605, 0.9775, 0.4699, 1.008, 1.558, 0.4907, 1.896, 0.4389, 0.4857, 0.9202, 0.6605, 0.4043, 1.896, -0.004762, 1.577, 0.6755, 0.06632, 0.9128, 0.5286, -1.381, 1.442, -1.514, 0.9729, 0.05987, 0.5582, -0.3492, 0.2394, -1.454, 1.599, -1.217, 2.061, 0.4043, 0.8959, 0.05987, 0.5582, -1.217, 2.061, -1.087, 2.529, 0.9952, 0.5772, 1.404, 0.8959, -0.08725, 2.529, -0.3245, 2.066, 0.4862, 0.9729, 0.6192, 1.442, -0.5484, 1.874, -0.4271, 1.446, 0.5461, 0.5989, 0.6755, 1.066, -1.514, 1.973, -1.796, 1.533, 0.7833, 0.06122, 0.5461, -0.4011, -1.796, 0.5332, -1.663, 1.002, 0.9128, 0.5286, 0.7833, 0.06122, -1.663, 1.002, -1.381, 1.442, 0.4516, 0.7974, -0.03427, 0.9629, -0.8273, -0.3246, -0.455, -0.3103, 0.2036, 0.5332, 0.4862, 0.9729, -0.4271, 1.446, -0.9129, 1.16, 0.3366, 0.002446, 0.2036, -0.4668, -0.9129, 0.1602, -1.034, 0.5888, 0.6192, 0.4421, 0.3366, 0.002446, -1.034, 0.5888, -0.5484, 0.8743, 0.6754, 0.34, 0.4675, 0.01988, -0.662, 0.6919, -0.5901, 0.9301, 0.4145, 0.4457, 0.7974, 0.8743, -0.3103, 1.532, -0.5183, 1.212, 0.08706, 0.1602, 0.5729, 0.4457, -0.2821, 1.212, -0.6544, 1.02, 0.9629, 0.5888, 0.58, 0.1602, -0.5325, 1.02, -0.3246, 1.34, 0.1416, 0.338, 0.3828, 0.4544, 0.5985, -0.4855, 0.3573, -0.6019, 0.545, 0.6897, 0.1727, 0.6754, -0.02367, -0.5901, 0.2176, -0.4738, 0.4817, 0.2116, 0.6897, 0.5317, -0.4738, 1.062, -0.5456, 0.8241, 0.3456, 0.4675, 0.7179, 0.4817, 0.3828, -0.5456, 0.1416, -0.662, 0.3573, 0.3981, 0.5985, 0.5145, 0.4404, 0.6822, 0.377, 0.4137, 0.4099, 0.9301, 0.338, 0.6919, -0.6019, 1.125, -0.53, 1.363, 0.2176, 0.5262, -0.02367, 0.4099, 0.192, -0.53, 0.4333, -0.4137, 0.4544, 0.8241, 0.5262, 1.062, -0.4137, 1.496, -0.4855, 1.257, 0.4404, 0.2296, 0.4135, 0.5055, 1.504, 0.5105, 1.465, 0.2402, 0.192, 0.3632, 0.3573, 0.125, 0.377, 0.1151, 0.3502, 0.3909, 0.4333, 0.5863, 0.192, 0.47, 0.3502, 0.3023, 0.4135, 0.5708, 0.5985, 0.2573, 0.4333, 0.4955, 0.4135, 0.5055, 0.4404, 0.2296, 0.504, 0.4162, 0.5542, 0.1502, 1.274, 0.5617, 1.092, 0.7453, 0.377, 0.4137, 0.4404, 0.6822, 1.465, 0.5373, 1.516, 0.2713, 0.3502, 0.3909, 0.377, 0.1151, 1.516, 0.1139, 1.554, 0.3842, 0.4135, 0.5708, 0.3502, 0.3023, 1.554, 0.1502, 1.504, 0.4162, 0.5617, 0.3375, 0.6487, 0.07944, 1.919, 0.7437, 1.862, 0.9131, 0.4654, 0.2402, 0.504, 0.5105, 1.092, 0.4863, 0.9688, 0.2282, 0.5156, 0.2713, 0.4654, 0.5373, 0.9688, 0.8322, 1.152, 0.6487, 0.5542, 0.3842, 0.5156, 0.1139, 1.152, 0.07944, 1.274, 0.3375, 0.6486, 0.01073, 0.7685, -0.08694, 0.6879, -0.2563, 0.568, -0.1587, 0.09157, 0.7453, 0.2743, 0.5617, 0.7685, 1.862, 0.6486, 1.983, 0.8322, 0.2282, 0.7453, 0.4863, 1.983, 1.011, 2.04, 0.8413, 0.1516, 0.6487, -0.03119, 0.8322, 0.568, 2.04, 0.6879, 1.919])
me_cylinder.materials.append(mat_body)
me_cylinder.use_remesh_preserve_volume = False
me_cylinder.use_remesh_preserve_attributes = False
me_cylinder.use_mirror_vertex_groups = False
me_cylinder.update()
me_sphere = bpy.data.meshes.new('Sphere')
me_sphere.from_pydata([(-0.6413, 0.3548, 1.32), (-1.062, 0.6012, 0.723), (-0.169, 0.7031, 1.267), (-0.3679, 1.113, 0.6459), (0.4032, 0.6155, 1.157), (0.4728, 0.9843, 0.4844), (0.7401, 0.1432, 1.054), (0.9678, 0.2904, 0.3331), (0.6444, -0.4371, 1.019), (0.8272, -0.5623, 0.2807), (0.1721, -0.7855, 1.071), (0.1332, -1.074, 0.3578), (-0.4001, -0.6978, 1.181), (-0.7075, -0.9454, 0.5193), (0.05678, -0.06504, 1.717), (-0.737, -0.2255, 1.284), (-1.203, -0.2514, 0.6705), (0.172, 0.1945, 1.277), (0.127, -0.115, 1.329), (0.0632, -0.1935, 1.321), (-0.04097, -0.1759, 1.342), (-0.09009, 0.01844, 1.366), (0.004776, 0.06544, 1.361), (-0.08553, -0.08687, 1.365), (0.1003, 0.05346, 1.342), (0.1419, -0.03068, 1.334), (-1.082, 0.135, 0.6565), (-1.102, 0.2816, -0.3018), (-0.4661, 0.568, 1.25), (-0.6491, 0.885, 0.6565), (-0.7923, 0.8172, -0.3018), (-0.6504, 0.767, -0.6324), (-0.25, 0.433, -0.866), (1.591e-07, -2.932e-07, 1.367), (0.25, 0.433, 1.094), (0.433, 0.75, 0.5), (0.5, 0.866, -1.028e-06), (0.433, 0.75, -0.5), (0.25, 0.433, -0.866), (0.5, -2.56e-08, 1.094), (0.866, -4.616e-08, 0.5), (0.25, -0.433, 1.094), (0.433, -0.75, 0.5), (-0.25, -0.433, 1.094), (-0.433, -0.75, 0.5), (-0.5, -0.866, -9.984e-07), (-0.433, -0.75, -0.5), (-0.25, -0.433, -0.866), (-0.7161, 0.135, 1.25), (-0.9876, 0.1828, -0.6324), (-0.5, -1.636e-08, -0.866), (0.4354, 0.7458, 0.5), (0.4317, 0.7477, 0.5026), (-0.09701, -0.9057, 0.2256), (0.7535, 0.5191, 0.2093), (0.687, -0.3792, 0.5353), (0.3705, -0.2243, 1.094), (0.5, 0.866, -6.07e-07), (0.433, 0.75, -0.5), (0.866, -9.433e-08, 0.5), (0.923, 0.1914, -0.004317), (0.433, -0.75, 0.5), (0.2998, -0.888, -0.004317), (-0.5, -0.866, -4.659e-07), (-0.433, -0.75, -0.5), (0.8035, -0.4685, 0.06314), (-0.09701, -0.9057, 0.2256), (0.7535, 0.5191, 0.2093), (0.687, -0.3792, 0.5353), (-0.25, 0.433, -0.866), (0.433, 0.75, -0.5), (0.25, 0.433, -0.866), (0.923, 0.1914, -0.004317), (0.7172, 0.09414, -0.3275), (0.5471, 0.06886, -1.074), (0.2998, -0.888, -0.004317), (0.2842, -0.6559, -0.3275), (0.2105, -0.5141, -1.074), (-1.51e-07, 0.0, -1.0), (-0.433, -0.75, -0.5), (-0.25, -0.433, -0.866), (-0.5, 0.0, -0.866), (0.5581, -0.4752, -0.2955), (0.6774, -0.2687, -0.2955), (0.8035, -0.4685, 0.06314), (0.4153, -0.5035, 0.1314), (0.6759, -0.06733, 0.1318), (0.467, -0.4495, -0.3671), (0.6159, -0.1975, -0.3655), (0.5535, -0.3324, -1.157), (0.3355, -0.2035, -1.24), (0.2718, -0.1577, -0.9705), (0.6713, -0.3203, -0.7434), (0.5989, -0.4423, -0.7423), (0.6159, -0.1683, -0.2394), (0.4539, -0.453, -0.2418), (0.555, -0.4164, 0.0368), (0.6406, -0.2716, 0.0422), (0.7394, -0.3908, -0.09422), (0.6988, -0.4573, -0.1013), (0.2163, -0.6431, -0.6888), (0.3159, -0.4498, -0.6167), (0.544, -0.05709, -0.6178), (0.6662, 0.1377, -0.6933)], [], [(1, 0, 2, 3), (3, 2, 4, 5), (5, 4, 6, 7), (7, 6, 8, 9), (9, 8, 10, 11), (11, 10, 12, 13), (13, 12, 15, 16), (21, 14, 22), (22, 14, 24), (25, 24, 14), (25, 14, 18), (18, 14, 19), (19, 14, 20), (20, 14, 23), (23, 14, 21), (16, 15, 0, 1), (2, 22, 24, 17, 4), (6, 25, 18, 8), (10, 19, 20, 12), (15, 23, 21, 0), (0, 21, 22, 2), (4, 17, 24, 25, 6), (8, 18, 19, 10), (12, 20, 23, 15), (27, 26, 29, 30), (32, 31, 37, 38), (31, 30, 36, 37), (30, 29, 35, 36), (29, 28, 34, 52, 35), (35, 52, 51), (40, 39, 56, 55), (42, 44, 53), (42, 41, 43, 44), (47, 46, 49, 50), (49, 27, 30, 31), (26, 48, 28, 29), (50, 49, 31, 32), (48, 33, 28), (28, 33, 34), (34, 33, 39), (39, 33, 56), (41, 33, 43), (46, 45, 27, 49), (45, 44, 26, 27), (44, 43, 48, 26), (43, 33, 48), (44, 45, 53), (52, 34, 39, 40, 51), (54, 51, 40), (36, 35, 51, 54), (33, 41, 56), (55, 56, 41, 42), (60, 57, 67), (60, 59, 68, 65), (62, 63, 64), (60, 67, 59), (63, 62, 66), (62, 61, 66), (65, 68, 61, 62), (58, 57, 60), (71, 70, 103, 74), (73, 70, 72), (87, 82, 95), (98, 84, 99), (100, 76, 79), (78, 81, 69), (78, 69, 71), (78, 71, 74), (77, 90, 91), (78, 77, 80), (78, 80, 81), (94, 83, 88), (87, 88, 83, 82), (75, 76, 85), (72, 84, 86), (99, 84, 96), (84, 75, 85), (73, 72, 86), (77, 89, 93), (101, 87, 76, 100), (74, 103, 102), (89, 74, 92), (93, 89, 92), (90, 74, 91), (78, 74, 90), (77, 78, 90), (74, 89, 91), (89, 77, 91), (74, 102, 92), (87, 101, 93), (87, 93, 92, 88), (94, 73, 86), (73, 94, 88), (76, 87, 95), (84, 85, 96), (85, 76, 95), (84, 97, 86), (97, 94, 86), (83, 98, 99, 82), (83, 94, 97, 98), (85, 95, 96), (82, 99, 96, 95), (101, 77, 93), (77, 101, 100), (77, 100, 79, 80), (103, 73, 88, 102), (70, 73, 103), (102, 88, 92), (76, 75, 79), (98, 97, 84)])
me_sphere.polygons.foreach_set('use_smooth', [True] * 110)
me_sphere.polygons.foreach_set('material_index', [2, 2, 2, 2, 2, 2, 2, 2, 2, 2, 2, 2, 2, 2, 2, 2, 2, 2, 2, 2, 2, 2, 2, 2, 3, 3, 3, 3, 3, 3, 3, 3, 3, 3, 3, 3, 3, 3, 3, 3, 3, 3, 3, 3, 3, 3, 3, 3, 3, 3, 3, 3, 0, 0, 0, 0, 0, 0, 0, 0, 0, 0, 0, 0, 0, 0, 0, 0, 0, 0, 0, 0, 0, 0, 0, 0, 0, 0, 0, 0, 0, 0, 0, 0, 0, 0, 0, 0, 0, 0, 0, 0, 0, 0, 0, 0, 0, 0, 0, 0, 0, 0, 0, 0, 0, 0, 0, 0, 0, 0])
_uv = me_sphere.uv_layers.new(name='UVMap')
_uv.uv.foreach_set('vector', [0.9396, 0.7926, 1.15, 1.091, 1.386, 1.065, 1.287, 0.754, 0.2866, 0.754, 0.3861, 1.065, 0.6722, 1.01, 0.707, 0.6733, 0.9858, 0.6733, 0.8014, 1.01, 0.5652, 0.9582, 0.6388, 0.5976, 0.6388, 0.5976, 0.5652, 0.9582, 0.2751, 0.9404, 0.2125, 0.5714, 0.8842, 0.5714, 0.7928, 0.9404, 0.5566, 0.9666, 0.5372, 0.61, 0.5372, 0.61, 0.5566, 0.9666, 0.2705, 1.022, 0.1168, 0.6907, 0.02095, 0.6907, 0.1447, 1.022, 0.3809, 1.073, 0.3679, 0.7663, 0.4255, 0.1141, 0.499, 0.2895, 0.473, 0.1116, 0.473, 0.1116, 0.499, 0.2895, 0.5207, 0.102, 0.4783, 0.09788, 0.5204, 0.102, 0.4611, 0.2895, 0.4783, 0.09788, 0.4611, 0.2895, 0.4361, 0.09559, 0.4361, 0.09559, 0.4611, 0.2895, 0.3969, 0.0916, 0.5022, 0.0916, 0.499, 0.2895, 0.4501, 0.102, 0.4057, 0.102, 0.4611, 0.2895, 0.4502, 0.1133, 0.4502, 0.1133, 0.4611, 0.2895, 0.5028, 0.1141, 0.3679, 0.7663, 0.3809, 1.073, 0.671, 1.091, 0.7942, 0.7926, 0.3861, 0.8452, 0.473, 0.5263, 0.5207, 0.5204, 0.5566, 0.5909, 0.6722, 0.8014, 0.8407, 0.5652, 0.5415, 0.4783, 0.5341, 0.4361, 0.7928, 0.2751, 0.5566, 0.1009, 0.5022, 0.3969, 0.4501, 0.4057, 0.2705, 0.1447, 0.1021, 0.3809, 0.4278, 0.4502, 0.4255, 0.5028, 0.1499, 0.671, 0.1499, 0.671, 0.4255, 0.5028, 0.473, 0.5263, 0.3861, 0.8452, 0.6722, 0.8014, 0.5566, 0.5909, 0.5207, 0.5204, 0.5415, 0.4783, 0.8407, 0.5652, 0.7928, 0.2751, 0.5341, 0.4361, 0.5022, 0.3969, 0.5566, 0.1009, 0.2705, 0.1447, 0.4501, 0.4057, 0.4278, 0.4502, 0.1021, 0.3809, 0.0, 0.0, 1.0, 0.0, 1.0, 1.0, 0.0, 1.0, 0.0, 0.0, 1.0, 0.0, 1.0, 1.0, 0.0, 1.0, 0.0, 0.0, 1.0, 0.0, 1.0, 1.0, 0.0, 1.0, 0.0, 0.0, 1.0, 0.0, 1.0, 1.0, 0.0, 1.0, 0.0, 0.0, 1.0, 0.0, 1.0, 1.0, 0.007099, 1.0, 0.0, 1.0, 0.0, 0.0, 0.007099, 0.0, 0.0, 0.005618, 0.0, 0.0, 1.0, 0.0, 1.0, 0.5179, 0.0, 0.4822, 1.0, 0.0, 1.0, 1.0, 0.5282, 0.5282, 0.0, 0.0, 1.0, 0.0, 1.0, 1.0, 0.0, 1.0, 0.0, 0.0, 1.0, 0.0, 1.0, 1.0, 0.0, 1.0, 0.0, 0.0, 1.0, 0.0, 1.0, 1.0, 0.0, 1.0, 0.0, 0.0, 1.0, 0.0, 1.0, 1.0, 0.0, 1.0, 0.0, 0.0, 1.0, 0.0, 1.0, 1.0, 0.0, 1.0, 0.0, 0.0, 1.0, 0.0, 1.0, 1.0, 0.0, 0.0, 1.0, 0.0, 1.0, 1.0, 0.0, 0.0, 1.0, 0.0, 1.0, 1.0, 0.0, 0.0, 1.0, 0.0, 0.5179, 0.5179, 0.0, 0.0, 1.0, 0.0, 1.0, 1.0, 0.0, 0.0, 1.0, 0.0, 1.0, 1.0, 0.0, 1.0, 0.0, 0.0, 1.0, 0.0, 1.0, 1.0, 0.0, 1.0, 0.0, 0.0, 1.0, 0.0, 1.0, 1.0, 0.0, 1.0, 0.0, 0.0, 1.0, 0.0, 1.0, 1.0, 1.0, 1.0, 0.0, 1.0, 0.5282, 0.5282, 0.007099, 0.0, 1.0, 0.0, 1.0, 1.0, 0.0, 1.0, 0.0, 0.005618, 0.5031, 0.4997, 1.0, 0.005618, 1.0, 1.0, 0.0, 0.0, 1.0, 0.0, 1.0, 0.005618, 0.5031, 0.4997, 1.0, 0.0, 1.0, 1.0, 0.5179, 0.5179, 0.0, 0.4822, 1.0, 0.5179, 1.0, 1.0, 0.0, 1.0, 0.6498, 0.8441, 0.8886, 0.8827, 0.7501, 0.9261, 0.6498, 0.8441, 0.5786, 0.9927, 0.4509, 0.9999, 0.4451, 0.8498, 0.2449, 0.8441, 0.004908, 0.8827, 0.0001196, 0.7255, 0.6498, 0.8441, 0.7501, 0.9261, 0.5786, 0.9927, 0.004908, 0.8827, 0.2449, 0.8441, 0.1368, 0.9321, 0.2449, 0.8441, 0.3141, 0.9928, 0.1368, 0.9321, 0.4451, 0.8498, 0.4509, 0.9999, 0.3141, 0.9928, 0.2449, 0.8441, 0.8939, 0.7255, 0.8886, 0.8827, 0.6498, 0.8441, 0.7588, 0.4405, 0.7901, 0.5788, 0.7293, 0.5143, 0.6908, 0.381, 0.696, 0.648, 0.7901, 0.5788, 0.7321, 0.775, 0.4901, 0.629, 0.5152, 0.6751, 0.4717, 0.6751, 0.5585, 0.7312, 0.5509, 0.8239, 0.5356, 0.7316, 0.3839, 0.5175, 0.3997, 0.6528, 0.3081, 0.5723, 0.4182, 0.1992, 0.397, 0.0001196, 0.5914, 0.1012, 0.4182, 0.1992, 0.5914, 0.1012, 0.576, 0.3185, 0.4182, 0.1992, 0.576, 0.3185, 0.4123, 0.3548, 0.2957, 0.2958, 0.367, 0.2988, 0.3548, 0.3245, 0.4182, 0.1992, 0.2957, 0.2958, 0.2259, 0.1392, 0.4182, 0.1992, 0.2259, 0.1392, 0.397, 0.0001196, 0.6202, 0.6709, 0.5793, 0.6767, 0.5979, 0.6305, 0.4901, 0.629, 0.5979, 0.6305, 0.5793, 0.6767, 0.5152, 0.6751, 0.3675, 0.7853, 0.3997, 0.6528, 0.4558, 0.7604, 0.7321, 0.775, 0.5509, 0.8239, 0.648, 0.7533, 0.5356, 0.7316, 0.5509, 0.8239, 0.49, 0.7495, 0.5509, 0.8239, 0.3675, 0.7853, 0.4558, 0.7604, 0.696, 0.648, 0.7321, 0.775, 0.648, 0.7533, 0.4059, 0.3703, 0.5494, 0.358, 0.5252, 0.4932, 0.438, 0.5317, 0.4901, 0.629, 0.3997, 0.6528, 0.3839, 0.5175, 0.6908, 0.381, 0.7293, 0.5143, 0.6524, 0.5346, 0.5494, 0.358, 0.6908, 0.381, 0.5662, 0.4943, 0.5252, 0.4932, 0.5494, 0.358, 0.5662, 0.4943, 0.367, 0.2988, 0.4123, 0.3548, 0.3548, 0.3245, 0.4182, 0.1992, 0.4123, 0.3548, 0.367, 0.2988, 0.2957, 0.2958, 0.4182, 0.1992, 0.367, 0.2988, 0.4123, 0.3548, 0.339, 0.354, 0.3548, 0.3245, 0.339, 0.354, 0.2957, 0.2958, 0.3548, 0.3245, 0.6908, 0.381, 0.6524, 0.5346, 0.5662, 0.4943, 0.4901, 0.629, 0.438, 0.5317, 0.5252, 0.4932, 0.4901, 0.629, 0.5252, 0.4932, 0.5662, 0.4943, 0.5979, 0.6305, 0.6202, 0.6709, 0.696, 0.648, 0.648, 0.7533, 0.696, 0.648, 0.6202, 0.6709, 0.5979, 0.6305, 0.3997, 0.6528, 0.4901, 0.629, 0.4717, 0.6751, 0.5509, 0.8239, 0.4558, 0.7604, 0.49, 0.7495, 0.4558, 0.7604, 0.3997, 0.6528, 0.4717, 0.6751, 0.5509, 0.8239, 0.6074, 0.7448, 0.648, 0.7533, 0.6074, 0.7448, 0.6202, 0.6709, 0.648, 0.7533, 0.5793, 0.6767, 0.5585, 0.7312, 0.5356, 0.7316, 0.5152, 0.6751, 0.5793, 0.6767, 0.6202, 0.6709, 0.6074, 0.7448, 0.5585, 0.7312, 0.4558, 0.7604, 0.4717, 0.6751, 0.49, 0.7495, 0.5152, 0.6751, 0.5356, 0.7316, 0.49, 0.7495, 0.4717, 0.6751, 0.438, 0.5317, 0.4059, 0.3703, 0.5252, 0.4932, 0.4059, 0.3703, 0.438, 0.5317, 0.3839, 0.5175, 0.4059, 0.3703, 0.3839, 0.5175, 0.3081, 0.5723, 0.3424, 0.4521, 0.7293, 0.5143, 0.696, 0.648, 0.5979, 0.6305, 0.6524, 0.5346, 0.7901, 0.5788, 0.696, 0.648, 0.7293, 0.5143, 0.6524, 0.5346, 0.5979, 0.6305, 0.5662, 0.4943, 0.3997, 0.6528, 0.3675, 0.7853, 0.3081, 0.5723, 0.5585, 0.7312, 0.6074, 0.7448, 0.5509, 0.8239])
me_sphere.materials.append(mat_face)
me_sphere.materials.append(mat_face)
me_sphere.materials.append(mat_ornaments)
me_sphere.materials.append(mat_body)
me_sphere.use_remesh_preserve_volume = False
me_sphere.use_remesh_preserve_attributes = False
me_sphere.use_mirror_vertex_groups = False
me_sphere.update()
me_cylinder_013 = bpy.data.meshes.new('Cylinder.013')
me_cylinder_013.from_pydata([(-0.652, 0.8536, -0.7568), (-0.7344, 0.8317, -0.324), (0.4748, 1.013, -0.7546), (0.5192, 1.009, -0.3216), (0.9919, 0.09811, -0.7639), (1.095, -0.008779, -0.3319), (0.1847, -0.6273, -0.7719), (0.1965, -0.8158, -0.3408), (-0.8313, -0.1604, -0.7675), (-0.9339, -0.2964, -0.3359), (-0.02059, 0.879, -1.224), (-0.02059, 1.166, -0.08974), (0.5192, 0.5509, -1.224), (0.8454, 0.6946, -0.003428), (0.5192, -0.1054, -1.224), (0.8454, -0.2491, 0.1692), (-0.02059, -0.4335, -1.224), (-0.02059, -0.7209, 0.2555), (-0.5604, -0.1054, -1.224), (-0.8866, -0.2491, 0.1692), (-0.5604, 0.5509, -1.224), (-0.8866, 0.6946, -0.003428), (0.1644, 0.3371, 0.2496), (-0.05305, -0.2372, -1.353)], [], [(0, 1, 3, 2), (2, 3, 5, 4), (4, 5, 7, 6), (8, 9, 1, 0), (6, 7, 9, 8), (10, 11, 13, 12), (12, 13, 15, 14), (14, 15, 17, 16), (16, 17, 19, 18), (21, 19, 22), (20, 21, 11, 10), (18, 19, 21, 20), (12, 14, 23), (15, 22, 17), (11, 21, 22), (13, 11, 22), (15, 13, 22), (19, 17, 22), (10, 12, 23), (14, 16, 23), (20, 23, 18), (16, 18, 23), (20, 10, 23)])
me_cylinder_013.polygons.foreach_set('use_smooth', [True] * 23)
me_cylinder_013.polygons.foreach_set('material_index', [1, 1, 1, 1, 1, 0, 0, 0, 0, 0, 0, 0, 0, 0, 0, 0, 0, 0, 0, 0, 0, 0, 0])
_uv = me_cylinder_013.uv_layers.new(name='UVMap')
_uv.uv.foreach_set('vector', [0.09252, 0.8744, 0.05132, 1.091, 0.6781, 1.092, 0.6559, 0.8755, 0.8683, 0.8755, 0.8663, 1.092, 0.3572, 1.087, 0.4107, 0.8708, 0.9145, 0.8708, 0.9658, 1.087, 0.5168, 1.082, 0.5109, 0.8668, 0.2814, 0.869, 0.2134, 1.085, 0.7775, 1.091, 0.7884, 0.8744, 0.5109, 0.8668, 0.5168, 1.082, -0.04841, 1.085, 0.002886, 0.869, 0.4082, 0.6407, 0.4082, 1.208, 0.8413, 1.251, 0.6781, 0.6407, 0.6371, 0.6407, 0.7089, 1.251, 0.2371, 1.337, 0.3089, 0.6407, 0.6781, 0.6407, 0.8413, 1.337, 0.4082, 1.381, 0.4082, 0.6407, 0.4082, 0.6407, 0.4082, 1.381, -0.02477, 1.337, 0.1383, 0.6407, 0.9752, 0.7089, 0.9752, 0.2371, 1.501, 0.5302, 0.1383, 0.6407, -0.02477, 1.251, 0.4082, 1.208, 0.4082, 0.6407, 0.3089, 0.6407, 0.2371, 1.337, 0.7089, 1.251, 0.6371, 0.6407, 0.6781, 0.6371, 0.6781, 0.3089, 0.392, 0.243, 0.8413, 0.2371, 0.5008, 0.5302, 0.4082, 0.001158, 0.4082, 0.9448, -0.02477, 0.7089, 0.5008, 0.5302, 0.8413, 0.7089, 0.4082, 0.9448, 0.5008, 0.5302, 0.8413, 0.2371, 0.8413, 0.7089, 0.5008, 0.5302, 0.9752, 0.2371, 1.408, 0.001158, 1.501, 0.5302, 0.4082, 0.8011, 0.6781, 0.6371, 0.392, 0.243, 0.6781, 0.3089, 0.4082, 0.1449, 0.392, 0.243, 0.1383, 0.6371, 0.392, 0.243, 0.1383, 0.3089, 0.4082, 0.1449, 0.1383, 0.3089, 0.392, 0.243, 0.1383, 0.6371, 0.4082, 0.8011, 0.392, 0.243])
me_cylinder_013.materials.append(mat_body)
me_cylinder_013.materials.append(mat_ornaments)
me_cylinder_013.use_remesh_preserve_volume = False
me_cylinder_013.use_remesh_preserve_attributes = False
me_cylinder_013.use_mirror_vertex_groups = False
me_cylinder_013.update()
me_cylinder_012 = bpy.data.meshes.new('Cylinder.012')
me_cylinder_012.from_pydata([(1.46, 0.4888, -0.9158), (1.405, 0.3776, -0.4066), (1.845, 1.399, -0.912), (1.84, 1.405, -0.4022), (2.998, 1.374, -0.9158), (3.143, 1.378, -0.4066), (3.326, 0.449, -0.9221), (3.513, 0.3327, -0.4137), (2.375, -0.09821, -0.9221), (2.439, -0.2854, -0.4136), (2.183, 1.153, -1.14), (2.183, 1.44, -0.005592), (2.722, 0.8247, -1.14), (3.049, 0.9684, 0.08072), (2.722, 0.1685, -1.14), (3.049, 0.02476, 0.2534), (2.183, -0.1597, -1.14), (2.183, -0.4471, 0.3397), (1.643, 0.1685, -1.14), (1.317, 0.02476, 0.2534), (1.643, 0.8247, -1.14), (1.317, 0.9684, 0.08072), (2.368, 0.6109, 0.3337), (2.15, 0.03662, -1.269)], [], [(0, 1, 3, 2), (2, 3, 5, 4), (4, 5, 7, 6), (8, 9, 1, 0), (6, 7, 9, 8), (10, 11, 13, 12), (12, 13, 15, 14), (14, 15, 17, 16), (16, 17, 19, 18), (21, 19, 22), (20, 21, 11, 10), (18, 19, 21, 20), (12, 14, 23), (15, 22, 17), (11, 21, 22), (13, 11, 22), (15, 13, 22), (19, 17, 22), (10, 12, 23), (14, 16, 23), (20, 23, 18), (16, 18, 23), (20, 10, 23)])
me_cylinder_012.polygons.foreach_set('use_smooth', [True] * 23)
me_cylinder_012.polygons.foreach_set('material_index', [1, 1, 1, 1, 1, 0, 0, 0, 0, 0, 0, 0, 0, 0, 0, 0, 0, 0, 0, 0, 0, 0, 0])
_uv = me_cylinder_012.uv_layers.new(name='UVMap')
_uv.uv.foreach_set('vector', [0.5913, 0.5285, 0.5357, 0.7831, 1.05, 0.7853, 1.046, 0.5305, 0.3399, 0.5305, 0.3374, 0.7853, 0.9887, 0.7831, 0.9166, 0.5285, 0.03404, 0.5285, 0.03572, 0.7831, -0.4867, 0.7796, -0.4286, 0.5254, 0.6051, 0.5254, 0.6369, 0.7796, 0.1199, 0.7831, 0.1473, 0.5285, 0.08047, 0.5254, 0.1738, 0.7796, -0.3631, 0.7796, -0.3949, 0.5254, 0.5087, 0.4164, 0.5087, 0.9836, 0.9417, 1.027, 0.7786, 0.4164, 0.7593, 0.4164, 0.8311, 1.027, 0.3593, 1.113, 0.4311, 0.4164, 0.7786, 0.4164, 0.9417, 1.113, 0.5087, 1.156, 0.5087, 0.4164, 0.5087, 0.4164, 0.5087, 1.156, 0.07572, 1.113, 0.2388, 0.4164, 0.07572, 0.8311, 0.07572, 0.3593, 0.6012, 0.6524, 0.2388, 0.4164, 0.07572, 1.027, 0.5087, 0.9836, 0.5087, 0.4164, 0.4311, 0.4164, 0.3593, 1.113, 0.8311, 1.027, 0.7593, 0.4164, 0.7786, 0.7593, 0.7786, 0.4311, 0.4925, 0.3652, 0.9417, 0.3593, 0.6012, 0.6524, 0.5087, 0.1234, 0.5087, 0.06706, 0.07572, -0.1689, 0.6012, -0.3476, 0.9417, 0.8311, 0.5087, 1.067, 0.6012, 0.6524, 0.9417, 0.3593, 0.9417, 0.8311, 0.6012, 0.6524, 0.07572, 0.3593, 0.5087, 0.1234, 0.6012, 0.6524, 0.5087, 0.9234, 0.7786, 0.7593, 0.4925, 0.3652, 0.7786, 0.4311, 0.5087, 0.2671, 0.4925, 0.3652, 0.2388, 0.7593, 0.4925, 0.3652, 0.2388, 0.4311, 0.5087, 0.2671, 0.2388, 0.4311, 0.4925, 0.3652, 0.2388, 0.7593, 0.5087, 0.9234, 0.4925, 0.3652])
me_cylinder_012.materials.append(mat_body)
me_cylinder_012.materials.append(mat_ornaments)
me_cylinder_012.use_remesh_preserve_volume = False
me_cylinder_012.use_remesh_preserve_attributes = False
me_cylinder_012.use_mirror_vertex_groups = False
me_cylinder_012.update()
me_cylinder_009 = bpy.data.meshes.new('Cylinder.009')
me_cylinder_009.from_pydata([(-0.9624, 0.4247, -0.6999), (-1.152, 0.503, -0.2686), (0.02497, 0.9075, -0.6944), (-0.03665, 1.048, -0.2624), (0.8389, 0.2104, -0.6861), (0.8826, 0.2609, -0.2531), (0.3545, -0.7032, -0.6865), (0.3355, -0.7709, -0.2535), (-0.7587, -0.5708, -0.695), (-0.9217, -0.6213, -0.2631), (-0.1253, 0.7163, -1.114), (-0.1253, 1.004, 0.02035), (0.4145, 0.3882, -1.114), (0.7408, 0.5319, 0.1067), (0.4145, -0.2681, -1.114), (0.7408, -0.4118, 0.2793), (-0.1253, -0.5963, -1.114), (-0.1253, -0.8837, 0.3656), (-0.6651, -0.2681, -1.114), (-0.9913, -0.4118, 0.2793), (-0.6651, 0.3882, -1.114), (-0.9913, 0.5319, 0.1067), (0.05977, 0.1744, 0.3597), (-0.1577, -0.4, -1.243)], [], [(0, 1, 3, 2), (2, 3, 5, 4), (4, 5, 7, 6), (8, 9, 1, 0), (6, 7, 9, 8), (10, 11, 13, 12), (12, 13, 15, 14), (14, 15, 17, 16), (16, 17, 19, 18), (21, 19, 22), (20, 21, 11, 10), (18, 19, 21, 20), (12, 14, 23), (15, 22, 17), (11, 21, 22), (13, 11, 22), (15, 13, 22), (19, 17, 22), (10, 12, 23), (14, 16, 23), (20, 23, 18), (16, 18, 23), (20, 10, 23)])
me_cylinder_009.polygons.foreach_set('use_smooth', [True] * 23)
me_cylinder_009.polygons.foreach_set('material_index', [1, 1, 1, 1, 1, 0, 0, 0, 0, 0, 0, 0, 0, 0, 0, 0, 0, 0, 0, 0, 0, 0, 0])
_uv = me_cylinder_009.uv_layers.new(name='UVMap')
_uv.uv.foreach_set('vector', [0.9566, 0.9143, 0.8619, 1.13, 1.419, 1.133, 1.45, 0.917, 0.4503, 0.917, 0.4195, 1.133, 0.8791, 1.138, 0.8572, 0.9212, 0.7179, 0.9212, 0.7432, 1.138, 0.2273, 1.138, 0.2611, 0.921, 0.3274, 0.9168, 0.3021, 1.133, 0.8642, 1.13, 0.8251, 0.9143, 0.6151, 0.921, 0.6056, 1.138, -0.02306, 1.133, 0.05844, 0.9168, 0.3752, 0.7072, 0.3752, 1.274, 0.8082, 1.318, 0.6451, 0.7072, 0.8068, 0.7072, 0.8787, 1.318, 0.4068, 1.404, 0.4787, 0.7072, 0.6451, 0.7072, 0.8082, 1.404, 0.3752, 1.447, 0.3752, 0.7072, 0.3752, 0.7072, 0.3752, 1.447, -0.05784, 1.404, 0.1053, 0.7072, 0.9422, 0.8787, 0.9422, 0.4068, 1.468, 0.6999, 0.1053, 0.7072, -0.05784, 1.318, 0.3752, 1.274, 0.3752, 0.7072, 0.4787, 0.7072, 0.4068, 1.404, 0.8787, 1.318, 0.8068, 0.7072, 0.6451, 0.8068, 0.6451, 0.4787, 0.3589, 0.4128, 0.8082, 0.4068, 0.4677, 0.6999, 0.3752, 0.1709, 0.3752, 0.1146, -0.05784, -0.1213, 0.4677, -0.3001, 0.8082, 0.8787, 0.3752, 1.115, 0.4677, 0.6999, 0.8082, 0.4068, 0.8082, 0.8787, 0.4677, 0.6999, 0.9422, 0.4068, 1.375, 0.1709, 1.468, 0.6999, 0.3752, 0.9709, 0.6451, 0.8068, 0.3589, 0.4128, 0.6451, 0.4787, 0.3752, 0.3146, 0.3589, 0.4128, 0.1053, 0.8068, 0.3589, 0.4128, 0.1053, 0.4787, 0.3752, 0.3146, 0.1053, 0.4787, 0.3589, 0.4128, 0.1053, 0.8068, 0.3752, 0.9709, 0.3589, 0.4128])
me_cylinder_009.materials.append(mat_body)
me_cylinder_009.materials.append(mat_ornaments)
me_cylinder_009.use_remesh_preserve_volume = False
me_cylinder_009.use_remesh_preserve_attributes = False
me_cylinder_009.use_mirror_vertex_groups = False
me_cylinder_009.update()
me_cylinder_007 = bpy.data.meshes.new('Cylinder.007')
me_cylinder_007.from_pydata([(-1.19e-08, 0.6563, -0.3071), (0.0, 0.9437, 0.8274), (0.5398, 0.3281, -0.3071), (0.866, 0.4718, 0.9137), (0.5398, -0.3281, -0.3071), (0.866, -0.4718, 1.086), (-6.639e-08, -0.6563, -0.3071), (-8.742e-08, -0.9437, 1.173), (-0.5398, -0.3281, -0.3071), (-0.866, -0.4718, 1.086), (-0.5398, 0.3281, -0.3071), (-0.866, 0.4718, 0.9137), (0.185, 0.1143, 1.167), (1.252e-06, 7.451e-07, -0.5705)], [], [(0, 1, 3, 2), (2, 3, 5, 4), (4, 5, 7, 6), (6, 7, 9, 8), (11, 9, 12), (10, 11, 1, 0), (8, 9, 11, 10), (2, 4, 13), (5, 12, 7), (1, 11, 12), (3, 1, 12), (5, 3, 12), (9, 7, 12), (0, 2, 13), (4, 6, 13), (10, 13, 8), (6, 8, 13), (10, 0, 13)])
me_cylinder_007.polygons.foreach_set('use_smooth', [True] * 18)
_uv = me_cylinder_007.uv_layers.new(name='UVMap')
_uv.uv.foreach_set('vector', [0.0, 0.0, 1.0, 0.0, 1.0, 1.0, 0.0, 1.0, 0.0, 0.0, 1.0, 0.0, 1.0, 1.0, 0.0, 1.0, 0.0, 0.0, 1.0, 0.0, 1.0, 1.0, 0.0, 1.0, 0.0, 0.0, 1.0, 0.0, 1.0, 1.0, 0.0, 1.0, 0.0, 0.0, 1.0, 0.0, 1.0, 1.0, 0.0, 0.0, 1.0, 0.0, 1.0, 1.0, 0.0, 1.0, 0.0, 0.0, 1.0, 0.0, 1.0, 1.0, 0.0, 1.0, 0.0, 0.0, 1.0, 0.0, 1.0, 1.0, 0.0, 0.0, 1.0, 0.0, 1.0, 1.0, 0.0, 0.0, 1.0, 0.0, 1.0, 1.0, 0.0, 0.0, 1.0, 0.0, 1.0, 1.0, 0.0, 0.0, 1.0, 0.0, 1.0, 1.0, 0.0, 0.0, 1.0, 0.0, 1.0, 1.0, 0.0, 0.0, 1.0, 0.0, 1.0, 1.0, 0.0, 0.0, 1.0, 0.0, 1.0, 1.0, 0.0, 0.0, 1.0, 0.0, 1.0, 1.0, 0.0, 0.0, 1.0, 0.0, 1.0, 1.0, 0.0, 0.0, 1.0, 0.0, 1.0, 1.0])
me_cylinder_007.materials.append(mat_body)
me_cylinder_007.use_remesh_preserve_volume = False
me_cylinder_007.use_remesh_preserve_attributes = False
me_cylinder_007.use_mirror_vertex_groups = False
me_cylinder_007.update()
me_cylinder_006 = bpy.data.meshes.new('Cylinder.006')
me_cylinder_006.from_pydata([(-1.19e-08, 0.6563, -0.3071), (0.0, 0.9437, 0.8274), (0.5398, 0.3281, -0.3071), (0.866, 0.4718, 0.9137), (0.5398, -0.3281, -0.3071), (0.866, -0.4718, 1.086), (-6.639e-08, -0.6563, -0.3071), (-8.742e-08, -0.9437, 1.173), (-0.5398, -0.3281, -0.3071), (-0.866, -0.4718, 1.086), (-0.5398, 0.3281, -0.3071), (-0.866, 0.4718, 0.9137), (0.185, 0.1143, 1.167), (1.252e-06, 7.451e-07, -0.5705)], [], [(0, 1, 3, 2), (2, 3, 5, 4), (4, 5, 7, 6), (6, 7, 9, 8), (11, 9, 12), (10, 11, 1, 0), (8, 9, 11, 10), (2, 4, 13), (5, 12, 7), (1, 11, 12), (3, 1, 12), (5, 3, 12), (9, 7, 12), (0, 2, 13), (4, 6, 13), (10, 13, 8), (6, 8, 13), (10, 0, 13)])
me_cylinder_006.polygons.foreach_set('use_smooth', [True] * 18)
_uv = me_cylinder_006.uv_layers.new(name='UVMap')
_uv.uv.foreach_set('vector', [0.0, 0.0, 1.0, 0.0, 1.0, 1.0, 0.0, 1.0, 0.0, 0.0, 1.0, 0.0, 1.0, 1.0, 0.0, 1.0, 0.0, 0.0, 1.0, 0.0, 1.0, 1.0, 0.0, 1.0, 0.0, 0.0, 1.0, 0.0, 1.0, 1.0, 0.0, 1.0, 0.0, 0.0, 1.0, 0.0, 1.0, 1.0, 0.0, 0.0, 1.0, 0.0, 1.0, 1.0, 0.0, 1.0, 0.0, 0.0, 1.0, 0.0, 1.0, 1.0, 0.0, 1.0, 0.0, 0.0, 1.0, 0.0, 1.0, 1.0, 0.0, 0.0, 1.0, 0.0, 1.0, 1.0, 0.0, 0.0, 1.0, 0.0, 1.0, 1.0, 0.0, 0.0, 1.0, 0.0, 1.0, 1.0, 0.0, 0.0, 1.0, 0.0, 1.0, 1.0, 0.0, 0.0, 1.0, 0.0, 1.0, 1.0, 0.0, 0.0, 1.0, 0.0, 1.0, 1.0, 0.0, 0.0, 1.0, 0.0, 1.0, 1.0, 0.0, 0.0, 1.0, 0.0, 1.0, 1.0, 0.0, 0.0, 1.0, 0.0, 1.0, 1.0, 0.0, 0.0, 1.0, 0.0, 1.0, 1.0])
me_cylinder_006.materials.append(mat_body)
me_cylinder_006.use_remesh_preserve_volume = False
me_cylinder_006.use_remesh_preserve_attributes = False
me_cylinder_006.use_mirror_vertex_groups = False
me_cylinder_006.update()
me_cylinder_005 = bpy.data.meshes.new('Cylinder.005')
me_cylinder_005.from_pydata([(-1.19e-08, 0.6563, -0.3071), (0.0, 0.9437, 0.8274), (0.5398, 0.3281, -0.3071), (0.866, 0.4718, 0.9137), (0.5398, -0.3281, -0.3071), (0.866, -0.4718, 1.086), (-6.639e-08, -0.6563, -0.3071), (-8.742e-08, -0.9437, 1.173), (-0.5398, -0.3281, -0.3071), (-0.866, -0.4718, 1.086), (-0.5398, 0.3281, -0.3071), (-0.866, 0.4718, 0.9137), (0.185, 0.1143, 1.167), (0.156, -0.336, -0.4802)], [], [(0, 1, 3, 2), (2, 3, 5, 4), (4, 5, 7, 6), (6, 7, 9, 8), (11, 9, 12), (10, 11, 1, 0), (8, 9, 11, 10), (2, 4, 13), (5, 12, 7), (1, 11, 12), (3, 1, 12), (5, 3, 12), (9, 7, 12), (0, 2, 13), (4, 6, 13), (10, 13, 8), (6, 8, 13), (10, 0, 13)])
me_cylinder_005.polygons.foreach_set('use_smooth', [True] * 18)
_uv = me_cylinder_005.uv_layers.new(name='UVMap')
_uv.uv.foreach_set('vector', [0.0, 0.0, 1.0, 0.0, 1.0, 1.0, 0.0, 1.0, 0.0, 0.0, 1.0, 0.0, 1.0, 1.0, 0.0, 1.0, 0.0, 0.0, 1.0, 0.0, 1.0, 1.0, 0.0, 1.0, 0.0, 0.0, 1.0, 0.0, 1.0, 1.0, 0.0, 1.0, 0.0, 0.0, 1.0, 0.0, 1.0, 1.0, 0.0, 0.0, 1.0, 0.0, 1.0, 1.0, 0.0, 1.0, 0.0, 0.0, 1.0, 0.0, 1.0, 1.0, 0.0, 1.0, 0.0, 0.0, 1.0, 0.0, 1.0, 1.0, 0.0, 0.0, 1.0, 0.0, 1.0, 1.0, 0.0, 0.0, 1.0, 0.0, 1.0, 1.0, 0.0, 0.0, 1.0, 0.0, 1.0, 1.0, 0.0, 0.0, 1.0, 0.0, 1.0, 1.0, 0.0, 0.0, 1.0, 0.0, 1.0, 1.0, 0.0, 0.0, 1.0, 0.0, 1.0, 1.0, 0.0, 0.0, 1.0, 0.0, 1.0, 1.0, 0.0, 0.0, 1.0, 0.0, 1.0, 1.0, 0.0, 0.0, 1.0, 0.0, 1.0, 1.0, 0.0, 0.0, 1.0, 0.0, 1.0, 1.0])
me_cylinder_005.materials.append(mat_body)
me_cylinder_005.use_remesh_preserve_volume = False
me_cylinder_005.use_remesh_preserve_attributes = False
me_cylinder_005.use_mirror_vertex_groups = False
me_cylinder_005.update()
me_cylinder_004 = bpy.data.meshes.new('Cylinder.004')
me_cylinder_004.from_pydata([(-1.19e-08, 0.6563, -0.3071), (0.0, 0.9437, 0.8274), (0.5398, 0.3281, -0.3071), (0.866, 0.4718, 0.9137), (0.5398, -0.3281, -0.3071), (0.866, -0.4718, 1.086), (-6.639e-08, -0.6563, -0.3071), (-8.742e-08, -0.9437, 1.173), (-0.5398, -0.3281, -0.3071), (-0.866, -0.4718, 1.086), (-0.5398, 0.3281, -0.3071), (-0.866, 0.4718, 0.9137), (0.185, 0.1143, 1.167), (-0.03246, -0.46, -0.4357)], [], [(0, 1, 3, 2), (2, 3, 5, 4), (4, 5, 7, 6), (6, 7, 9, 8), (11, 9, 12), (10, 11, 1, 0), (8, 9, 11, 10), (2, 4, 13), (5, 12, 7), (1, 11, 12), (3, 1, 12), (5, 3, 12), (9, 7, 12), (0, 2, 13), (4, 6, 13), (10, 13, 8), (6, 8, 13), (10, 0, 13)])
me_cylinder_004.polygons.foreach_set('use_smooth', [True] * 18)
_uv = me_cylinder_004.uv_layers.new(name='UVMap')
_uv.uv.foreach_set('vector', [0.0, 0.0, 1.0, 0.0, 1.0, 1.0, 0.0, 1.0, 0.0, 0.0, 1.0, 0.0, 1.0, 1.0, 0.0, 1.0, 0.0, 0.0, 1.0, 0.0, 1.0, 1.0, 0.0, 1.0, 0.0, 0.0, 1.0, 0.0, 1.0, 1.0, 0.0, 1.0, 0.0, 0.0, 1.0, 0.0, 1.0, 1.0, 0.0, 0.0, 1.0, 0.0, 1.0, 1.0, 0.0, 1.0, 0.0, 0.0, 1.0, 0.0, 1.0, 1.0, 0.0, 1.0, 0.0, 0.0, 1.0, 0.0, 1.0, 1.0, 0.0, 0.0, 1.0, 0.0, 1.0, 1.0, 0.0, 0.0, 1.0, 0.0, 1.0, 1.0, 0.0, 0.0, 1.0, 0.0, 1.0, 1.0, 0.0, 0.0, 1.0, 0.0, 1.0, 1.0, 0.0, 0.0, 1.0, 0.0, 1.0, 1.0, 0.0, 0.0, 1.0, 0.0, 1.0, 1.0, 0.0, 0.0, 1.0, 0.0, 1.0, 1.0, 0.0, 0.0, 1.0, 0.0, 1.0, 1.0, 0.0, 0.0, 1.0, 0.0, 1.0, 1.0, 0.0, 0.0, 1.0, 0.0, 1.0, 1.0])
me_cylinder_004.materials.append(mat_body)
me_cylinder_004.use_remesh_preserve_volume = False
me_cylinder_004.use_remesh_preserve_attributes = False
me_cylinder_004.use_mirror_vertex_groups = False
me_cylinder_004.update()
me_cylinder_003 = bpy.data.meshes.new('Cylinder.003')
me_cylinder_003.from_pydata([(-1.19e-08, 0.6563, -0.3071), (0.0, 0.9437, 0.8274), (0.5398, 0.3281, -0.3071), (0.866, 0.4718, 0.9137), (0.5398, -0.3281, -0.3071), (1.412, -0.4905, 1.055), (-6.639e-08, -0.6563, -0.3071), (0.5455, -0.9624, 1.142), (-0.5398, -0.3281, -0.3071), (-0.866, -0.4718, 1.086), (-0.5398, 0.3281, -0.3071), (-0.866, 0.4718, 0.9137), (0.03702, 0.09983, 1.53), (1.252e-06, 7.451e-07, -0.5705)], [], [(0, 1, 3, 2), (2, 3, 5, 4), (4, 5, 7, 6), (6, 7, 9, 8), (11, 9, 12), (10, 11, 1, 0), (8, 9, 11, 10), (2, 4, 13), (5, 12, 7), (1, 11, 12), (3, 1, 12), (5, 3, 12), (9, 7, 12), (0, 2, 13), (4, 6, 13), (10, 13, 8), (6, 8, 13), (10, 0, 13)])
me_cylinder_003.polygons.foreach_set('use_smooth', [True] * 18)
_uv = me_cylinder_003.uv_layers.new(name='UVMap')
_uv.uv.foreach_set('vector', [0.0, 0.0, 1.0, 0.0, 1.0, 1.0, 0.0, 1.0, 0.0, 0.0, 1.0, 0.0, 1.0, 1.0, 0.0, 1.0, 0.0, 0.0, 1.0, 0.0, 1.0, 1.0, 0.0, 1.0, 0.0, 0.0, 1.0, 0.0, 1.0, 1.0, 0.0, 1.0, 0.0, 0.0, 1.0, 0.0, 1.0, 1.0, 0.0, 0.0, 1.0, 0.0, 1.0, 1.0, 0.0, 1.0, 0.0, 0.0, 1.0, 0.0, 1.0, 1.0, 0.0, 1.0, 0.0, 0.0, 1.0, 0.0, 1.0, 1.0, 0.0, 0.0, 1.0, 0.0, 1.0, 1.0, 0.0, 0.0, 1.0, 0.0, 1.0, 1.0, 0.0, 0.0, 1.0, 0.0, 1.0, 1.0, 0.0, 0.0, 1.0, 0.0, 1.0, 1.0, 0.0, 0.0, 1.0, 0.0, 1.0, 1.0, 0.0, 0.0, 1.0, 0.0, 1.0, 1.0, 0.0, 0.0, 1.0, 0.0, 1.0, 1.0, 0.0, 0.0, 1.0, 0.0, 1.0, 1.0, 0.0, 0.0, 1.0, 0.0, 1.0, 1.0, 0.0, 0.0, 1.0, 0.0, 1.0, 1.0])
me_cylinder_003.materials.append(mat_cloth)
me_cylinder_003.use_remesh_preserve_volume = False
me_cylinder_003.use_remesh_preserve_attributes = False
me_cylinder_003.use_mirror_vertex_groups = False
me_cylinder_003.update()
me_cylinder_002 = bpy.data.meshes.new('Cylinder.002')
me_cylinder_002.from_pydata([(-1.19e-08, 0.6563, -0.3071), (0.0, 0.9437, 0.8274), (0.5398, 0.3281, -0.3071), (0.866, 0.4718, 0.9137), (0.5398, -0.3281, -0.3071), (0.866, -0.4718, 1.086), (-6.639e-08, -0.6563, -0.3071), (-0.5224, -0.8234, 1.207), (-0.5398, -0.3281, -0.3071), (-1.388, -0.3516, 1.12), (-0.5398, 0.3281, -0.3071), (-0.866, 0.4718, 0.9137), (-0.06533, 0.1567, 1.577), (1.252e-06, 7.451e-07, -0.5705)], [], [(0, 1, 3, 2), (2, 3, 5, 4), (4, 5, 7, 6), (6, 7, 9, 8), (11, 9, 12), (10, 11, 1, 0), (8, 9, 11, 10), (2, 4, 13), (5, 12, 7), (1, 11, 12), (3, 1, 12), (5, 3, 12), (9, 7, 12), (0, 2, 13), (4, 6, 13), (10, 13, 8), (6, 8, 13), (10, 0, 13)])
me_cylinder_002.polygons.foreach_set('use_smooth', [True] * 18)
_uv = me_cylinder_002.uv_layers.new(name='UVMap')
_uv.uv.foreach_set('vector', [0.0, 0.0, 1.0, 0.0, 1.0, 1.0, 0.0, 1.0, 0.0, 0.0, 1.0, 0.0, 1.0, 1.0, 0.0, 1.0, 0.0, 0.0, 1.0, 0.0, 1.0, 1.0, 0.0, 1.0, 0.0, 0.0, 1.0, 0.0, 1.0, 1.0, 0.0, 1.0, 0.0, 0.0, 1.0, 0.0, 1.0, 1.0, 0.0, 0.0, 1.0, 0.0, 1.0, 1.0, 0.0, 1.0, 0.0, 0.0, 1.0, 0.0, 1.0, 1.0, 0.0, 1.0, 0.0, 0.0, 1.0, 0.0, 1.0, 1.0, 0.0, 0.0, 1.0, 0.0, 1.0, 1.0, 0.0, 0.0, 1.0, 0.0, 1.0, 1.0, 0.0, 0.0, 1.0, 0.0, 1.0, 1.0, 0.0, 0.0, 1.0, 0.0, 1.0, 1.0, 0.0, 0.0, 1.0, 0.0, 1.0, 1.0, 0.0, 0.0, 1.0, 0.0, 1.0, 1.0, 0.0, 0.0, 1.0, 0.0, 1.0, 1.0, 0.0, 0.0, 1.0, 0.0, 1.0, 1.0, 0.0, 0.0, 1.0, 0.0, 1.0, 1.0, 0.0, 0.0, 1.0, 0.0, 1.0, 1.0])
me_cylinder_002.materials.append(mat_cloth)
me_cylinder_002.use_remesh_preserve_volume = False
me_cylinder_002.use_remesh_preserve_attributes = False
me_cylinder_002.use_mirror_vertex_groups = False
me_cylinder_002.update()

# ---- objects
ob_cylinder_009 = bpy.data.objects.new('Cylinder.009', me_cylinder_010)
ob_cylinder = bpy.data.objects.new('Cylinder', me_cylinder_001)
ob_plane_002 = bpy.data.objects.new('Plane.002', me_plane_002)
ob_lamp_003 = bpy.data.objects.new('Lamp.003', light_lamp_003)
ob_lamp_002 = bpy.data.objects.new('Lamp.002', light_lamp_002)
ob_lamp_001 = bpy.data.objects.new('Lamp.001', light_lamp_001)
ob_plane = bpy.data.objects.new('Plane', me_plane)
ob_cylinder_007 = bpy.data.objects.new('Cylinder.007', me_cylinder_008)
ob_cylinder_013 = bpy.data.objects.new('Cylinder.013', me_cylinder)
ob_head = bpy.data.objects.new('head', me_sphere)
ob_cylinder_011 = bpy.data.objects.new('Cylinder.011', me_cylinder_013)
ob_cylinder_010 = bpy.data.objects.new('Cylinder.010', me_cylinder_012)
ob_cylinder_008 = bpy.data.objects.new('Cylinder.008', me_cylinder_009)
ob_cylinder_006 = bpy.data.objects.new('Cylinder.006', me_cylinder_007)
ob_cylinder_005 = bpy.data.objects.new('Cylinder.005', me_cylinder_006)
ob_cylinder_004 = bpy.data.objects.new('Cylinder.004', me_cylinder_005)
ob_cylinder_003 = bpy.data.objects.new('Cylinder.003', me_cylinder_004)
ob_cylinder_002 = bpy.data.objects.new('Cylinder.002', me_cylinder_003)
ob_cylinder_001 = bpy.data.objects.new('Cylinder.001', me_cylinder_002)
ob_lamp = bpy.data.objects.new('Lamp', light_lamp)
ob_camera = bpy.data.objects.new('Camera', cam_camera)

# ---- transforms, parenting, visibility, modifiers, constraints
ob_cylinder_009.location = (-0.3955, -0.08008, 1.351)
ob_cylinder_009.rotation_euler = (0.3462, 0.0, 0.0)
ob_cylinder_009.scale = (0.1024, 0.1024, 0.3419)
ob_cylinder_009.lineart.crease_threshold = 0.0
ob_cylinder.location = (-0.02586, 0.1476, 1.444)
ob_cylinder.rotation_euler = (0.0, -0.1669, 0.04695)
ob_cylinder.scale = (0.02617, 0.02617, 0.3433)
ob_cylinder.lineart.crease_threshold = 0.0
ob_plane_002.location = (0.1493, 0.01271, 1.344)
ob_plane_002.rotation_euler = (0.0, 1.29, 0.0)
ob_plane_002.scale = (0.3469, 0.3469, 0.3469)
ob_plane_002.lineart.crease_threshold = 0.0
ob_lamp_003.location = (0.05513, 1.37, 2.601)
ob_lamp_003.rotation_euler = (0.6503, 0.05522, 1.866)
ob_lamp_003.scale = (0.921, 0.921, 0.921)
ob_lamp_003.lock_rotations_4d = False
ob_lamp_003.empty_display_type = 'ARROWS'
ob_lamp_003.color = (0.0, 0.0, 0.0, 0.0)
ob_lamp_003.lineart.crease_threshold = 0.0
ob_lamp_002.location = (0.05513, -1.442, 2.601)
ob_lamp_002.rotation_euler = (0.6503, 0.05522, 1.866)
ob_lamp_002.scale = (0.921, 0.921, 0.921)
ob_lamp_002.lock_rotations_4d = False
ob_lamp_002.empty_display_type = 'ARROWS'
ob_lamp_002.color = (0.0, 0.0, 0.0, 0.0)
ob_lamp_002.lineart.crease_threshold = 0.0
ob_lamp_001.location = (-1.145, 0.02362, 2.601)
ob_lamp_001.rotation_euler = (0.6503, 0.05522, 1.866)
ob_lamp_001.scale = (0.921, 0.921, 0.921)
ob_lamp_001.lock_rotations_4d = False
ob_lamp_001.empty_display_type = 'ARROWS'
ob_lamp_001.color = (0.0, 0.0, 0.0, 0.0)
ob_lamp_001.lineart.crease_threshold = 0.0
ob_plane.location = (0.5572, -0.2832, 1.081)
ob_plane.rotation_euler = (-1.204, 0.7111, 0.5893)
ob_plane.scale = (0.05351, 0.4761, 0.4303)
ob_plane.lineart.crease_threshold = 0.0
ob_cylinder_007.location = (0.3174, 0.1361, 1.458)
ob_cylinder_007.rotation_euler = (0.4986, -0.3756, -0.931)
ob_cylinder_007.scale = (0.07574, 0.07574, 0.07574)
ob_cylinder_007.lineart.crease_threshold = 0.0
ob_cylinder_013.location = (-0.3073, -0.04427, 0.9502)
ob_cylinder_013.rotation_euler = (1.364, -4.333, -2.078)
ob_cylinder_013.scale = (0.06443, 0.03477, 0.03358)
ob_cylinder_013.lineart.crease_threshold = 0.0
ob_head.location = (-0.05882, -0.01275, 1.862)
ob_head.rotation_euler = (-0.2983, -0.4707, -0.1591)
ob_head.scale = (0.1959, 0.1959, 0.1959)
ob_head.lineart.crease_threshold = 0.0
ob_cylinder_011.location = (-0.1629, -0.2767, 1.506)
ob_cylinder_011.rotation_euler = (-0.3085, -0.2343, -0.7519)
ob_cylinder_011.scale = (0.08049, 0.08934, 0.4018)
ob_cylinder_011.lineart.crease_threshold = 0.0
ob_cylinder_010.location = (-0.1652, -0.3062, 0.9729)
ob_cylinder_010.rotation_euler = (0.7977, 0.06871, -1.358)
ob_cylinder_010.scale = (0.05638, 0.06738, 0.3587)
ob_cylinder_010.lineart.crease_threshold = 0.0
ob_cylinder_008.location = (-0.1244, 0.2255, 1.528)
ob_cylinder_008.rotation_euler = (0.3444, 0.2814, -1.039)
ob_cylinder_008.scale = (0.08049, 0.08934, 0.4018)
ob_cylinder_008.lineart.crease_threshold = 0.0
ob_cylinder_006.location = (-0.1092, 0.153, 0.03044)
ob_cylinder_006.rotation_euler = (-1.742, -0.1348, -1.235)
ob_cylinder_006.scale = (0.1033, 0.03718, 0.2218)
ob_cylinder_006.lineart.crease_threshold = 0.0
ob_cylinder_005.location = (-0.05029, -0.1626, 0.02598)
ob_cylinder_005.rotation_euler = (-1.75, -0.2086, -1.699)
ob_cylinder_005.scale = (0.1016, 0.03719, 0.2243)
ob_cylinder_005.lineart.crease_threshold = 0.0
ob_cylinder_004.location = (-0.1666, 0.1644, 0.1296)
ob_cylinder_004.rotation_euler = (-0.238, -0.2541, -1.581)
ob_cylinder_004.scale = (0.06536, 0.08922, 0.3782)
ob_cylinder_004.lineart.crease_threshold = 0.0
ob_cylinder_003.location = (-0.1105, -0.1626, 0.1379)
ob_cylinder_003.rotation_euler = (-0.2179, 0.1228, -1.783)
ob_cylinder_003.scale = (0.06604, 0.0889, 0.3762)
ob_cylinder_003.lineart.crease_threshold = 0.0
ob_cylinder_002.location = (-0.03383, -0.1878, 0.5861)
ob_cylinder_002.rotation_euler = (0.3939, -0.1475, -2.024)
ob_cylinder_002.scale = (0.155, 0.1711, 0.3971)
ob_cylinder_002.lineart.crease_threshold = 0.0
ob_cylinder_001.location = (-0.09712, 0.2108, 0.6004)
ob_cylinder_001.rotation_euler = (0.4162, 0.1858, -0.9834)
ob_cylinder_001.scale = (0.168, 0.1645, 0.39)
ob_cylinder_001.lineart.crease_threshold = 0.0
ob_lamp.location = (1.306, 0.02362, 2.601)
ob_lamp.rotation_euler = (0.6503, 0.05522, 1.866)
ob_lamp.scale = (0.921, 0.921, 0.921)
ob_lamp.lock_rotations_4d = False
ob_lamp.empty_display_type = 'ARROWS'
ob_lamp.color = (0.0, 0.0, 0.0, 0.0)
ob_lamp.lineart.crease_threshold = 0.0
ob_camera.location = (3.435, -3.111, 3.184)
ob_camera.rotation_euler = (1.109, 0.01082, 0.8149)
ob_camera.scale = (0.921, 0.921, 0.921)
ob_camera.lock_rotations_4d = False
ob_camera.empty_display_type = 'ARROWS'
ob_camera.color = (0.0, 0.0, 0.0, 0.0)
ob_camera.display_type = 'WIRE'
ob_camera.lineart.crease_threshold = 0.0

# ---- collection membership
col_collection_1.objects.link(ob_cylinder_009)
col_collection_1.objects.link(ob_cylinder)
col_collection_1.objects.link(ob_plane_002)
col_collection_1.objects.link(ob_lamp_003)
col_collection_1.objects.link(ob_lamp_002)
col_collection_1.objects.link(ob_lamp_001)
col_collection_1.objects.link(ob_plane)
col_collection_1.objects.link(ob_cylinder_007)
col_collection_1.objects.link(ob_cylinder_013)
col_collection_1.objects.link(ob_head)
col_collection_1.objects.link(ob_cylinder_011)
col_collection_1.objects.link(ob_cylinder_010)
col_collection_1.objects.link(ob_cylinder_008)
col_collection_1.objects.link(ob_cylinder_006)
col_collection_1.objects.link(ob_cylinder_005)
col_collection_1.objects.link(ob_cylinder_004)
col_collection_1.objects.link(ob_cylinder_003)
col_collection_1.objects.link(ob_cylinder_002)
col_collection_1.objects.link(ob_cylinder_001)
col_collection_1.objects.link(ob_lamp)
col_collection_1.objects.link(ob_camera)

# ---- scene / render settings (as saved in the file)
scene.camera = ob_camera
scene.frame_start = 0; scene.frame_end = 40; scene.frame_set(20)
scene.render.engine = 'BLENDER_EEVEE_NEXT'
scene.render.image_settings.color_mode = 'RGB'
scene.render.image_settings.compression = 90
scene.render.resolution_percentage = 50
scene.render.dither_intensity = 0.0
scene.render.bake_margin = 2
scene.render.bake_bias = 0.0
scene.cycles.use_denoising = False
scene.cycles.samples = 10
scene.cycles.sampling_pattern = 'TABULATED_SOBOL'
scene.cycles.light_sampling_threshold = 0.0
scene.cycles.use_adaptive_sampling = False
scene.cycles.use_light_tree = False
scene.cycles.blur_glossy = 0.0
scene.cycles.volume_bounces = 1
scene.cycles.pixel_filter_type = 'GAUSSIAN'
scene.cycles.sample_clamp_indirect = 0.0
scene.view_settings.view_transform = 'Standard'
bpy.context.view_layer.update()
